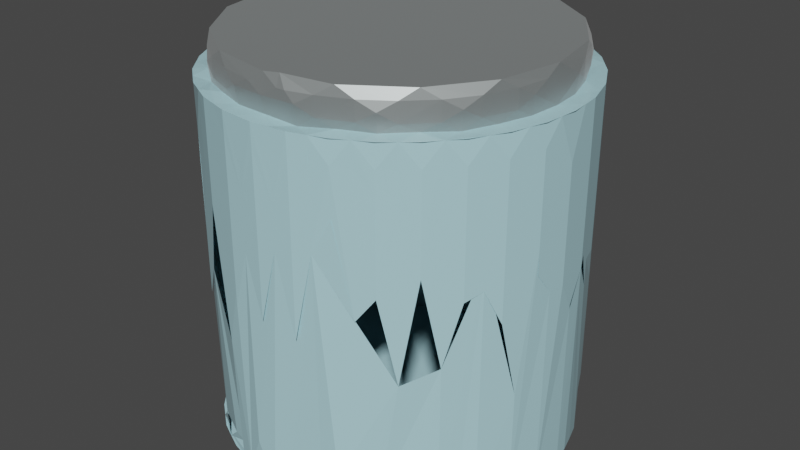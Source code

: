 # Source: brokenjar.blend  (saved by Blender 2.93.21; exported with 4.5.12 LTS)
import bpy
from mathutils import Matrix  # noqa: F401  (used for matrix-valued properties, if any)

bpy.ops.wm.read_factory_settings(use_empty=True)
scene = bpy.context.scene
scene.name = 'Scene'

# ---- collections
col_collection = bpy.data.collections.new('Collection'); scene.collection.children.link(col_collection)

# ---- materials (node trees are filled in below, after node groups)
mat_glass = bpy.data.materials.new('Glass')
mat_glass.surface_render_method = 'BLENDED'
mat_glass.blend_method = 'BLEND'
mat_glass.alpha_threshold = 0.4702
mat_metal_cap = bpy.data.materials.new('Metal Cap')
mat_metal_cap.use_transparent_shadow = False

# ---- material node trees
mat_glass.use_nodes = True; mat_glass.node_tree.nodes.clear()
_N = mat_glass.node_tree.nodes; _L = mat_glass.node_tree.links
n0 = _N.new('ShaderNodeBsdfPrincipled'); n0.name = 'Principled BSDF'; n0.location = (10, 300)
n0.distribution = 'GGX'
n0.subsurface_method = 'BURLEY'
n0.inputs[0].default_value = (0.4448, 0.7323, 0.8, 1.0)
n0.inputs[2].default_value = 0.1691
n0.inputs[3].default_value = 1.45
n0.inputs[19].default_value = 0.239
n0.inputs[27].default_value = (0.0, 0.0, 0.0, 1.0)
n0.inputs[28].default_value = 1.0
n1 = _N.new('ShaderNodeOutputMaterial'); n1.name = 'Material Output'; n1.location = (300, 300)
_L.new(n0.outputs[0], n1.inputs[0])
n1.is_active_output = True
mat_metal_cap.use_nodes = True; mat_metal_cap.node_tree.nodes.clear()
_N = mat_metal_cap.node_tree.nodes; _L = mat_metal_cap.node_tree.links
n0 = _N.new('ShaderNodeBsdfPrincipled'); n0.name = 'Principled BSDF'; n0.location = (10, 300)
n0.distribution = 'GGX'
n0.subsurface_method = 'BURLEY'
n0.inputs[0].default_value = (0.3837, 0.42, 0.42, 1.0)
n0.inputs[1].default_value = 0.6397
n0.inputs[3].default_value = 1.45
n0.inputs[24].default_value = 0.1397
n0.inputs[27].default_value = (0.0, 0.0, 0.0, 1.0)
n0.inputs[28].default_value = 1.0
n1 = _N.new('ShaderNodeOutputMaterial'); n1.name = 'Material Output'; n1.location = (300, 300)
_L.new(n0.outputs[0], n1.inputs[0])
n1.is_active_output = True

# ---- world
world_world = bpy.data.worlds.new('World'); scene.world = world_world
world_world.use_nodes = True; world_world.node_tree.nodes.clear()
_N = world_world.node_tree.nodes; _L = world_world.node_tree.links
n0 = _N.new('ShaderNodeOutputWorld'); n0.name = 'World Output'; n0.location = (300, 300)
n1 = _N.new('ShaderNodeBackground'); n1.name = 'Background'; n1.location = (10, 300)
n1.inputs[0].default_value = (0.05088, 0.05088, 0.05088, 1.0)
_L.new(n1.outputs[0], n0.inputs[0])
n0.is_active_output = True
world_world.color = (0.05088, 0.05088, 0.05088)
world_world.use_sun_shadow = False
world_world.sun_shadow_jitter_overblur = 0.0

# ---- meshes
me_cylinder_001 = bpy.data.meshes.new('Cylinder.001')
me_cylinder_001.from_pydata([(0.5479, 0.8207, -0.972), (0.3744, 0.9084, -0.9703), (0.9839, -0.1015, -0.9843), (-0.8691, -0.4654, -0.9771), (0.8691, 0.4654, -0.9771), (0.0, 0.9889, -0.9807), (0.1944, 0.9629, -0.9709), (0.7635, 0.6259, -0.9748), (-0.4616, -0.8659, -0.9705), (-0.6244, -0.7598, -0.9724), (-0.1944, 0.9629, -0.9709), (-9.238e-08, -0.9889, -0.9807), (-0.2807, -0.9259, -0.8812), (-0.5414, -0.8113, -0.8788), (-0.3719, -0.8992, -0.882), (0.09811, 0.9902, -0.7504), (-0.1, 0.9704, -0.8779), (0.1944, -0.9629, -0.9709), (-0.1944, 0.9629, -0.9709), (0.9155, 0.3813, -0.9796), (0.3744, 0.9084, -0.9703), (0.1944, 0.9629, -0.9709), (0.0, 0.9889, -0.9807), (-0.9463, -0.2857, -0.9801), (-0.9839, -0.1015, -0.9843), (-0.6244, 0.7598, -0.9724), (-0.4618, 0.8658, -0.9705), (-0.5414, 0.8113, -0.8788), (-0.9643, -0.1929, -0.8738), (-0.9076, -0.3763, -0.8733), (0.2833, 0.9349, -0.9686), (-0.1012, 0.9767, -0.9765), (0.9464, -0.2854, -0.9801), (0.8691, -0.4654, -0.9771), (0.7631, -0.6264, -0.9748), (0.6244, -0.7598, -0.9724), (0.4618, -0.8658, -0.9705), (0.5414, -0.8113, -0.8788), (0.6912, -0.691, -0.8751), (0.8141, -0.5452, -0.8736), (0.9076, -0.3763, -0.8733), (0.9643, -0.1929, -0.8738), (0.9076, 0.3763, -0.8733), (0.8691, 0.4654, -0.9771), (0.4575, 0.8556, -0.8784), (0.1, -0.9704, -0.8779), (0.7071, 0.7071, 0.125), (0.5556, 0.8315, 0.125), (0.3827, 0.9239, 0.125), (-0.7693, 0.6313, 0.05199), (-0.7643, 0.6374, 0.02945), (-0.7693, 0.6313, 0.06971), (0.7071, 0.7071, 0.375), (0.5556, 0.8315, 0.375), (0.3827, 0.9239, 0.375), (0.3621, 0.9302, 0.04419), (0.7701, 0.6312, 1.001), (0.8777, 0.4691, -0.125), (0.8777, 0.4691, 0.125), (0.8777, 0.4691, 0.375), (0.8777, 0.4691, 0.625), (0.8777, 0.4691, 0.875), (0.8778, 0.4692, 1.0), (0.8691, 0.4654, -0.9771), (0.9523, 0.2889, 0.125), (0.9523, 0.2889, 0.375), (0.9523, 0.2889, 0.625), (0.9523, 0.2889, 0.875), (0.9523, 0.2889, 0.75), (0.9523, 0.2889, 0.25), (0.9523, 0.2889, 0.5), (0.9523, 0.2889, 1.0), (0.3132, 0.937, -0.07922), (0.2224, 0.9633, -0.1589), (0.09811, 0.9903, 0.04544), (0.04954, 0.9892, 0.2491), (0.03853, 0.9883, 0.03611), (0.7071, 0.7071, 0.625), (0.5556, 0.8315, 0.625), (0.3827, 0.9239, 0.625), (0.7068, 0.7067, 0.875), (0.5549, 0.8305, 0.8749), (0.3827, 0.9239, 0.875), (0.9904, 0.09755, 1.0), (0.7068, 0.7068, 0.75), (0.555, 0.8306, 0.75), (0.3827, 0.9239, 0.75), (0.7071, 0.7071, 0.25), (0.5556, 0.8315, 0.25), (0.3827, 0.9239, 0.25), (0.7071, 0.7071, 0.5), (0.5556, 0.8315, 0.5), (0.3827, 0.9239, 0.5), (0.9904, -0.09755, 1.0), (0.7071, 0.7071, 0.0), (0.5556, 0.8315, 0.0), (0.7079, 0.7079, 1.001), (0.5564, 0.8329, 0.9999), (0.3829, 0.9243, 1.0), (0.9524, -0.2886, 1.0), (0.8778, -0.4692, 1.0), (0.7697, -0.6317, 1.001), (0.6325, -0.7707, 1.0), (0.4698, -0.8789, 1.001), (0.289, -0.9528, 1.0), (-1.0, 1.192e-08, 0.289), (-1.0, 1.192e-08, 0.2723), (0.9904, -0.09755, 1.0), (0.9904, -0.09755, 0.5), (0.9904, -0.09755, 0.25), (0.9904, -0.09755, 0.75), (0.9904, -0.09755, 0.875), (0.9904, -0.09755, 0.625), (-0.9904, 0.09755, 0.375), (-0.9904, 0.09755, 0.625), (-0.9904, 0.09755, 0.875), (-0.9904, 0.09755, 0.75), (0.9904, -0.09755, 0.375), (0.9904, -0.09755, 0.125), (-0.9904, 0.09755, 1.0), (-0.9904, 0.09755, 0.3996), (-0.9904, 0.09755, 0.625), (-0.9904, 0.09755, 0.875), (-0.9904, 0.09755, 0.75), (-0.9904, 0.09755, 0.5), (-0.9904, 0.09755, 1.0), (-0.9523, 0.2889, -0.01368), (-0.9523, 0.2889, 0.125), (-0.9523, 0.2889, 0.375), (-0.9523, 0.2889, 0.625), (-0.9523, 0.2889, 0.875), (-0.9523, 0.2889, 0.75), (-0.9523, 0.2889, 0.25), (-0.9523, 0.2889, 0.5), (-0.9523, 0.2889, 0.0), (-0.9523, 0.2889, 1.0), (0.09765, -0.9915, 1.001), (-0.9523, 0.2889, -0.01368), (0.9904, 0.09755, 1.0), (0.9904, 0.09755, 0.0), (-0.9523, 0.2889, 0.125), (0.9904, 0.09755, 0.5), (-0.9523, 0.2889, 0.375), (-0.9523, 0.2889, 0.625), (-0.9523, 0.2889, 0.875), (-0.9523, 0.2889, 0.75), (-0.9523, 0.2889, 0.25), (-0.9523, 0.2889, 0.5), (-0.9523, 0.2889, 0.0), (-0.9523, 0.2889, 1.0), (0.9904, 0.09755, 0.25), (0.9904, 0.09755, 0.75), (-0.9239, 0.3827, 0.125), (-0.9239, 0.3827, 0.375), (-0.9239, 0.3827, 0.625), (-0.9239, 0.3827, 0.875), (0.9904, 0.09755, 0.875), (-0.9239, 0.3827, 0.75), (-0.9239, 0.3827, 0.5), (-0.9239, 0.3827, 1.0), (-0.9239, 0.3827, 0.1595), (0.9904, 0.09755, 0.625), (0.9904, 0.09755, 0.375), (-0.8777, 0.4691, -0.125), (-0.8777, 0.4691, 0.125), (-0.8777, 0.4691, 0.375), (-0.8777, 0.4691, 0.625), (-0.8777, 0.4691, 0.875), (-0.8777, 0.4691, 0.75), (-0.8777, 0.4691, 0.25), (0.9904, 0.09755, 0.125), (-0.8777, 0.4691, 0.5), (-0.8778, 0.4692, 1.0), (-0.9239, 0.3827, 0.375), (-0.9239, 0.3827, 0.625), (-0.9239, 0.3827, 0.875), (-0.9239, 0.3827, 0.75), (-0.9239, 0.3827, 0.25), (-0.9239, 0.3827, 0.5), (-0.9239, 0.3827, 1.0), (-0.8777, -0.4691, 0.5414), (-0.9808, -0.1951, 0.1597), (-0.9904, -0.09755, 0.6683), (-1.0, 1.192e-08, 0.2723), (-0.8777, 0.4691, 0.07248), (-0.7693, 0.6313, 0.06971), (-0.7643, 0.6374, 0.02945), (-0.6313, 0.7693, 0.4296), (-0.5556, 0.8315, 0.156), (0.9076, 0.3763, -0.8733), (-0.8777, -0.4691, 0.875), (0.9523, 0.2889, 1.0), (0.9523, 0.2889, 0.0), (0.9523, 0.2889, 0.5), (0.9523, 0.2889, 0.25), (-0.8777, -0.4691, 0.75), (-0.8778, -0.4692, 1.0), (0.9523, 0.2889, 0.75), (0.9523, 0.2889, 0.875), (0.9523, 0.2889, 0.625), (0.9523, 0.2889, 0.375), (0.9523, 0.2889, 0.125), (0.9239, 0.3827, -0.625), (-0.9523, -0.2889, 0.375), (-0.9523, -0.2889, 0.625), (-0.9523, -0.2889, 0.875), (-0.9523, -0.2889, 0.75), (-0.9523, -0.2889, 0.25), (0.8778, 0.4692, 1.0), (0.8777, 0.4691, 0.0), (-0.9523, -0.2889, 0.5), (-2.777e-05, 1.001, 1.001), (0.8777, 0.4691, 0.5), (0.8777, 0.4691, -0.25), (0.8777, 0.4691, 0.25), (0.8777, 0.4691, 0.75), (-0.09765, -0.9915, 1.001), (0.8777, 0.4691, 0.875), (0.8777, 0.4691, 0.625), (0.8777, 0.4691, 0.375), (-0.3827, -0.9239, 0.4546), (-0.4689, -0.8778, 0.06267), (-0.7693, -0.6313, 0.3431), (0.8777, 0.4691, 0.125), (0.7701, 0.6312, 1.001), (0.7697, 0.6309, 0.0), (-0.4689, -0.8778, 0.125), (-0.4689, -0.8778, 0.375), (-0.4689, -0.8778, 0.625), (-0.4689, -0.8778, 0.875), (0.7697, 0.6309, 0.5), (0.7697, 0.6309, 0.25), (0.7697, 0.6309, 0.75), (-0.4689, -0.8778, 0.75), (-0.4689, -0.8778, 0.25), (-0.4689, -0.8778, 0.5), (0.9239, 0.3827, -0.375), (-0.4695, -0.879, 1.001), (0.7697, 0.6309, 0.875), (0.7697, 0.6309, 0.625), (0.7697, 0.6309, 0.375), (0.7697, 0.6309, 0.125), (-0.6313, -0.7693, 0.375), (-0.6313, -0.7693, 0.625), (-0.6313, -0.7692, 0.875), (-0.6313, -0.7693, 0.75), (-0.6313, -0.7693, 0.25), (-0.6313, -0.7693, 0.5), (-0.6325, -0.7707, 1.0), (0.9239, 0.3827, -0.125), (-0.289, -0.9528, 1.0), (-0.7693, -0.6313, 0.375), (-0.7693, -0.6313, 0.625), (-0.7693, -0.6313, 0.875), (-0.7693, -0.6313, 0.75), (-0.7693, -0.6313, 0.5), (-0.7697, -0.6317, 1.001), (-0.3829, 0.9243, 1.0), (-0.1953, 0.9817, 1.001), (0.0, 1.0, 0.0), (0.0, 1.0, 0.5), (-0.3827, 0.9239, 0.5), (0.9239, 0.3827, 0.125), (0.1951, 0.9808, 0.125), (-0.1952, -0.9818, 1.001), (2.768e-05, -1.001, 1.001), (-0.1951, 0.9808, 0.5), (-0.3827, 0.9239, 0.25), (-0.1951, 0.9808, 0.25), (0.9239, 0.3827, 0.375), (0.0, 1.0, 0.25), (0.0, 1.0, 0.75), (-0.3827, 0.9239, 0.75), (-0.1951, 0.9808, 0.75), (0.0, 1.0, 0.875), (-0.3827, 0.9239, 0.875), (-0.1951, 0.9808, 0.875), (-0.3827, 0.9239, 0.625), (-0.1951, 0.9808, 0.625), (0.0, 1.0, 0.625), (0.1953, -0.9817, 1.001), (0.9239, 0.3827, 0.375), (0.9239, 0.3827, 0.125), (0.9239, 0.3827, 0.625), (0.0, 1.0, 0.375), (-0.8315, -0.5556, -0.125), (-0.5556, -0.8315, -0.125), (0.9239, 0.3827, 0.75), (0.9239, 0.3827, 0.5), (0.9239, 0.3827, 0.25), (0.9239, 0.3827, 0.375), (-0.8315, -0.5556, 0.125), (-0.5556, -0.8315, 0.125), (-0.8315, -0.5556, 0.375), (-0.5556, -0.8315, 0.375), (-0.8315, -0.5556, 0.625), (-0.5556, -0.8315, 0.625), (-0.3827, -0.9239, 0.625), (-0.3827, 0.9239, 0.375), (-0.1951, 0.9808, 0.375), (-0.8315, -0.5556, 0.875), (-0.3827, -0.9239, 0.875), (-0.8315, -0.5556, 0.75), (-0.555, -0.8306, 0.75), (-0.3827, -0.9239, 0.75), (-0.8315, -0.5556, 0.25), (-0.5556, -0.8315, 0.25), (0.9239, 0.3827, 0.625), (0.9239, 0.3827, 0.625), (0.9239, 0.3827, 0.875), (0.9239, 0.3827, 0.75), (0.9523, 0.2889, 0.125), (0.9523, 0.2889, 0.375), (0.9239, 0.3827, 0.25), (0.9523, 0.2889, 0.625), (0.9523, 0.2889, 0.875), (0.9523, 0.2889, 0.75), (0.9239, 0.3827, 0.875), (0.9239, 0.3827, 0.5), (0.9523, 0.2889, 0.25), (0.9523, 0.2889, 0.5), (0.8777, 0.4691, 0.875), (0.8778, 0.4692, 1.0), (0.9239, 0.3827, 1.0), (0.9239, 0.3827, 0.875), (0.9239, 0.3827, 0.75), (0.9239, 0.3827, 0.625), (0.9239, 0.3827, 0.5), (0.9239, 0.3827, 0.375), (0.9239, 0.3827, -0.75), (0.9239, 0.3827, 0.25), (0.9239, 0.3827, 0.125), (0.9239, 0.3827, 0.75), (0.8777, 0.4691, -0.125), (0.8777, 0.4691, 0.0), (0.8777, 0.4691, 0.125), (0.8777, 0.4691, 0.25), (0.8777, 0.4691, 0.375), (0.8777, 0.4691, 0.5), (0.8777, 0.4691, 0.625), (0.8777, 0.4691, 0.75), (0.9239, 0.3827, 0.25), (0.9904, 0.09755, 0.125), (0.9904, 0.09755, 0.375), (0.9904, 0.09755, 0.625), (0.9904, 0.09755, 0.875), (0.9904, 0.09755, 0.75), (0.9904, 0.09755, 0.25), (0.9904, 0.09755, 0.5), (0.9904, 0.09755, 0.0), (0.9904, 0.09755, 1.0), (-0.8315, -0.5556, 0.5), (-0.5556, -0.8315, 0.5), (-0.3827, -0.9239, 0.5), (-0.8315, -0.5556, 0.0), (0.0, 1.0, 0.125), (-0.09755, 0.9904, 0.5), (-0.09755, 0.9904, 0.25), (0.9239, 0.3827, -0.25), (0.9808, 0.1951, 0.125), (0.9808, 0.1951, 0.375), (0.9808, 0.1951, 0.625), (-0.09755, 0.9904, 0.75), (-0.09755, 0.9904, 0.625), (-0.09755, 0.9904, 0.375), (-0.09755, 0.9904, 0.125), (0.9808, 0.1951, 0.875), (0.9808, 0.1951, 0.75), (0.9808, 0.1951, 0.5), (0.9239, 0.3827, 0.5), (0.9808, 0.1951, 1.0), (0.1951, -0.9808, -0.03714), (0.2889, -0.9523, 0.4358), (0.6313, -0.7693, -0.209), (0.7071, -0.7071, 0.3522), (0.8315, -0.5556, 0.2125), (0.9239, 0.3827, -0.5), (0.9239, -0.3827, 0.05525), (0.9904, 0.09755, -0.05792), (0.9904, 0.09755, -0.03885), (0.9523, 0.2889, -0.02531), (0.9738, 0.2183, 0.1823), (0.8862, 0.4532, -0.06818), (0.8315, 0.5556, 0.08292), (0.7697, 0.6309, -0.07677), (0.9239, 0.3827, 0.0), (-0.1953, 0.9817, 1.001), (-0.3829, 0.9243, 1.0), (-0.5565, 0.8328, 0.9999), (-0.7079, 0.7079, 1.001), (-0.8317, 0.5557, 1.0), (-0.9239, 0.3827, 1.0), (-0.9808, 0.1951, 1.0), (-1.0, -2.488e-07, 1.0), (-0.9808, -0.1951, 1.0), (-0.9239, -0.3827, 1.0), (-0.8317, -0.5557, 1.0), (-0.7079, -0.7079, 1.001), (-0.5564, -0.8329, 0.9999), (-0.3829, -0.9243, 1.0), (-0.1952, -0.9818, 1.001), (2.768e-05, -1.001, 1.001), (0.1953, -0.9817, 1.001), (0.3829, -0.9243, 1.0), (0.5565, -0.8328, 0.9999), (0.7079, -0.7079, 1.001), (0.8317, -0.5557, 1.0), (0.9239, -0.3827, 1.0), (0.9808, -0.1951, 1.0), (1.0, 2.17e-07, 1.0), (0.9808, 0.1951, 1.0), (0.9239, 0.3827, 1.0), (0.9155, 0.3813, -0.9796), (0.8317, 0.5557, 1.0), (0.7079, 0.7079, 1.001), (0.5564, 0.8329, 0.9999), (-0.2889, 0.9523, 0.5), (0.3829, 0.9243, 1.0), (0.1952, 0.9818, 1.001), (-2.777e-05, 1.001, 1.001), (-0.2889, 0.9523, 0.25), (-0.2889, 0.9523, 0.75), (-0.2889, 0.9523, 0.875), (-0.2889, 0.9523, 0.625), (-0.2889, 0.9523, 0.375), (-0.3829, -0.9243, 1.0), (-0.8317, -0.5557, 1.0), (-0.4698, 0.8789, 1.001), (-0.4691, 0.8777, 0.0), (-0.4691, 0.8777, 0.5), (-0.4691, 0.8777, 0.25), (-0.4691, 0.8777, 0.75), (-0.4691, 0.8777, 0.875), (-0.4691, 0.8777, 0.625), (-0.4691, 0.8777, 0.375), (-0.4691, 0.8777, 0.125), (-0.8317, -0.5557, 1.0), (-0.1951, 0.9808, 0.1875), (-0.9523, -0.2889, 1.0), (-0.9904, -0.09755, 0.875), (-0.9904, -0.09755, 0.75), (-0.9904, -0.09755, 1.0), (-0.9808, 0.1951, 1.0), (-0.9808, 0.1951, 0.0), (-0.9808, 0.1951, 0.5), (-0.9808, 0.1951, 0.25), (-0.9808, 0.1951, 0.75), (-0.9808, 0.1951, 0.875), (-0.9808, 0.1951, 0.625), (-0.9808, 0.1951, 0.375), (-0.9808, 0.1951, 0.125), (-0.9808, 0.1951, -0.125), (-0.8777, 0.4691, 0.125), (-0.8777, 0.4691, 0.375), (-0.8777, 0.4691, 0.625), (-0.8777, 0.4691, 0.875), (-0.8777, 0.4691, 0.75), (-0.8777, 0.4691, 0.25), (-0.8777, 0.4691, 0.5), (-0.8778, 0.4692, 1.0), (-0.7693, 0.6313, -0.125), (-0.7693, 0.6313, 0.125), (-0.7693, 0.6313, 0.375), (-0.7693, 0.6313, 0.625), (-0.7693, 0.6313, 0.875), (-0.7693, 0.6313, 0.75), (-0.7693, 0.6313, 0.25), (-0.7693, 0.6313, 0.5), (-0.7697, 0.6317, 1.001), (-0.6313, 0.7693, 0.625), (-0.6313, 0.7693, 0.875), (-0.6313, 0.7693, 0.75), (-0.6313, 0.7693, 0.5), (-0.6325, 0.7707, 1.0), (-0.4691, 0.8777, 0.125), (-0.4691, 0.8777, 0.375), (-0.4691, 0.8777, 0.625), (-0.4691, 0.8777, 0.875), (-0.4691, 0.8777, 0.75), (-0.4691, 0.8777, 0.25), (-0.4691, 0.8777, 0.5), (-0.4691, 0.8777, 0.0), (-0.4698, 0.8789, 1.001), (-0.9808, 0.1951, 1.0), (-0.9808, 0.1951, 0.0), (-1.0, -2.488e-07, 1.0), (-0.9808, 0.1951, 0.5), (-0.8315, -0.5556, -0.125), (-0.7071, 0.7071, 0.125), (-1.0, 1.192e-08, 0.5), (-0.9808, -0.1951, 0.125), (-0.9239, -0.3827, 0.125), (-0.8315, -0.5556, 0.125), (-0.5556, 0.8315, 0.375), (-0.7071, 0.7071, 0.375), (-0.8315, 0.5556, 0.375), (-0.9808, 0.1951, 0.25), (-0.9808, -0.1951, 0.375), (-0.9239, -0.3827, 0.375), (-0.8315, -0.5556, 0.375), (-0.5556, 0.8315, 0.625), (-0.7071, 0.7071, 0.625), (-0.9808, 0.1951, 0.75), (-1.0, 1.192e-08, 0.625), (-0.9808, -0.1951, 0.625), (-0.9239, -0.3827, 0.625), (-0.8315, -0.5556, 0.625), (-0.7068, 0.7068, 0.875), (-1.0, 1.192e-08, 0.75), (-1.0, 1.192e-08, 0.875), (-0.9808, -0.1951, 0.875), (-0.9239, -0.3827, 0.875), (-0.8315, -0.5556, 0.875), (-0.9808, 0.1951, 0.875), (-0.555, 0.8306, 0.75), (-0.7068, 0.7068, 0.75), (-0.8315, 0.5556, 0.75), (-0.9808, 0.1951, 0.625), (-1.0, 1.192e-08, 0.875), (-1.0, 1.192e-08, 0.75), (-0.9808, -0.1951, 0.75), (-0.9239, -0.3827, 0.75), (-0.8315, -0.5556, 0.75), (-0.5556, 0.8315, 0.25), (-0.7071, 0.7071, 0.25), (-0.9808, 0.1951, 0.375), (-1.0, 1.192e-08, 0.625), (-0.9808, -0.1951, 0.25), (-0.9239, -0.3827, 0.25), (-0.8315, -0.5556, 0.25), (-0.9808, 0.1951, 0.125), (-1.0, 1.192e-08, 0.375), (-0.5556, 0.8315, 0.5), (-0.7071, 0.7071, 0.5), (-0.9808, 0.1951, -0.125), (-1.0, 1.192e-08, 0.5), (-0.9808, -0.1951, 0.5), (-0.9239, -0.3827, 0.5), (-0.8315, -0.5556, 0.5), (-0.7071, 0.7071, 0.0), (-0.8315, -0.5556, 0.0), (-1.0, -2.488e-07, 1.0), (-0.1773, 0.9788, 0.1656), (-0.06985, 0.9936, 0.1426), (-0.05213, 0.9954, 0.1282), (-0.02711, 0.9976, -0.01424), (-0.3827, 0.9239, 0.2193), (-0.1951, 0.9808, 0.1438), (0.6325, 0.7707, 1.0), (0.3827, 0.9239, -0.125), (0.4698, 0.8789, 1.001), (0.289, 0.9528, 1.0), (0.2889, 0.9523, 0.0), (0.09821, 0.9914, 1.001), (-0.09765, 0.9915, 1.001), (-0.289, 0.9528, 1.0), (-0.4698, 0.8789, 1.001), (0.9524, -0.2886, -0.375), (0.9524, -0.2886, -0.125), (0.9524, -0.2886, 0.125), (0.9524, -0.2886, 0.375), (0.9524, -0.2886, 0.625), (0.9524, -0.2886, 0.875), (-0.6325, 0.7707, 1.0), (0.9524, -0.2886, 0.75), (0.9524, -0.2886, 0.25), (0.9524, -0.2886, -0.25), (0.9524, -0.2886, 0.5), (0.9524, -0.2886, 0.0), (0.9524, -0.2886, 1.0), (0.8777, -0.4691, 0.375), (0.8777, -0.4691, 0.625), (-0.7697, 0.6317, 1.001), (0.8777, -0.4691, 0.875), (0.8777, -0.4691, 0.75), (0.8777, -0.4691, 0.25), (0.8777, -0.4691, 0.5), (0.8778, -0.4692, 1.0), (0.7693, -0.6313, -0.125), (0.7693, -0.6313, 0.125), (-0.8778, 0.4692, 1.0), (0.7693, -0.6313, 0.375), (0.7693, -0.6313, 0.625), (0.7693, -0.6313, 0.875), (0.7693, -0.6313, 0.75), (0.7693, -0.6313, 0.25), (0.7693, -0.6313, 0.5), (0.7693, -0.6313, 0.0), (0.7697, -0.6317, 1.001), (-0.9523, 0.2889, 1.0), (0.6313, -0.7693, -0.125), (0.6313, -0.7693, 0.125), (0.6313, -0.7693, 0.375), (0.6313, -0.7693, 0.625), (0.6313, -0.7693, 0.875), (0.6313, -0.7693, 0.75), (0.6313, -0.7693, 0.25), (0.6313, -0.7693, 0.5), (0.6313, -0.7693, 0.0), (0.6325, -0.7707, 1.0), (-0.9904, 0.09755, 1.0), (-0.7079, -0.7079, 1.001), (-0.3829, -0.9243, 1.0), (-0.1952, -0.9818, 1.001), (-0.9904, -0.09755, 1.0), (0.4691, -0.8777, 0.125), (0.4691, -0.8777, 0.375), (0.4691, -0.8777, 0.625), (0.4691, -0.8777, 0.875), (0.4691, -0.8777, 0.75), (0.4691, -0.8777, 0.25), (0.4691, -0.8777, 0.5), (0.4698, -0.8789, 1.001), (-0.9523, -0.2889, 1.0), (0.2889, -0.9523, 0.625), (0.2889, -0.9523, 0.875), (0.2889, -0.9523, 0.75), (0.2889, -0.9523, 0.5), (-0.8778, -0.4692, 1.0), (0.289, -0.9528, 1.0), (-0.7697, -0.6317, 1.001), (-0.6325, -0.7707, 1.0), (-0.4695, -0.879, 1.001), (0.1951, -0.9808, 0.125), (0.9239, -0.3827, 0.125), (1.0, -4.371e-08, 0.125), (0.9808, 0.1951, 0.125), (-0.0004505, 0.9092, 1.007), (-0.0002878, 0.9088, 1.203), (0.1774, 0.8953, 1.003), (0.3476, 0.8402, 1.007), (0.3474, 0.8395, 1.203), (0.5088, 0.763, 0.9957), (0.6445, 0.6453, 1.009), (0.6395, 0.6397, 1.202), (0.7557, 0.5055, 1.002), (0.8356, 0.3463, 1.003), (0.8377, 0.3472, 1.202), (0.8851, 0.1762, 0.9981), (0.9031, 0.0001535, 1.002), (0.9037, 0.0001228, 1.201), (0.8857, -0.176, 1.001), (0.8357, -0.3459, 1.003), (0.8379, -0.3468, 1.202), (0.7562, -0.5047, 0.9977), (0.6453, -0.6445, 1.009), (0.6397, -0.6395, 1.202), (0.5102, -0.7621, 1.004), (0.3484, -0.8399, 1.007), (0.3479, -0.8393, 1.203), (0.1778, -0.8917, 0.9907), (0.0004504, -0.9092, 1.007), (0.0002877, -0.9088, 1.203), (-0.1774, -0.8953, 1.003), (-0.3476, -0.8402, 1.007), (-0.3474, -0.8395, 1.203), (-0.5088, -0.763, 0.9957), (-0.6445, -0.6453, 1.009), (-0.6395, -0.6397, 1.202), (-0.7557, -0.5055, 1.002), (-0.8356, -0.3463, 1.003), (-0.8377, -0.3472, 1.202), (-0.8851, -0.1762, 0.9981), (-0.9031, -0.0001535, 1.002), (-0.9037, -0.0001229, 1.201), (-0.8857, 0.176, 1.001), (-0.8357, 0.3459, 1.003), (-0.8379, 0.3468, 1.202), (-0.7562, 0.5047, 0.9977), (-0.6453, 0.6445, 1.009), (-0.6397, 0.6395, 1.202), (-0.5102, 0.7621, 1.004), (-0.3484, 0.8399, 1.007), (-0.3479, 0.8393, 1.203), (-0.1778, 0.8917, 0.9907), (0.0, 0.9298, 1.1), (0.1823, 0.9167, 1.1), (0.5167, 0.7734, 1.1), (0.7702, 0.5146, 1.1), (0.898, 0.1786, 1.1), (0.898, -0.1786, 1.1), (0.7702, -0.5146, 1.1), (0.5167, -0.7734, 1.1), (0.1823, -0.9167, 1.1), (0.0, -0.9298, 1.1), (-0.1823, -0.9167, 1.1), (-0.5167, -0.7734, 1.1), (-0.7702, -0.5146, 1.1), (-0.898, -0.1786, 1.1), (-0.898, 0.1786, 1.1), (-0.7702, 0.5146, 1.1), (-0.5167, 0.7734, 1.1), (-0.1823, 0.9167, 1.1), (0.08815, -0.895, 1.211), (0.09103, -0.9242, 1.1), (0.09069, -0.9208, 1.15), (-0.09069, -0.9208, 1.15), (-0.2678, -0.8829, 1.15), (-0.2679, -0.8831, 1.05), (-0.4342, -0.8123, 1.15), (-0.4355, -0.8148, 1.05), (-0.5829, -0.7103, 1.15), (-0.5861, -0.7142, 1.05), (-0.7106, -0.5832, 1.15), (-0.7122, -0.5845, 1.05), (-0.8088, -0.4323, 1.15), (-0.8089, -0.4324, 1.05), (-0.8738, -0.2651, 1.15), (-0.873, -0.2648, 1.05), (-0.903, -0.08894, 1.15), (-0.9026, -0.0889, 1.05), (-0.903, 0.08894, 1.15), (-0.9026, 0.0889, 1.05), (-0.8738, 0.2651, 1.15), (-0.873, 0.2648, 1.05), (-0.8088, 0.4323, 1.15), (-0.8089, 0.4324, 1.05), (-0.7106, 0.5832, 1.15), (-0.7122, 0.5845, 1.05), (-0.5829, 0.7103, 1.15), (-0.5861, 0.7142, 1.05), (-0.4342, 0.8123, 1.15), (-0.4355, 0.8148, 1.05), (-0.2678, 0.8829, 1.15), (-0.2679, 0.8831, 1.05), (0.2678, 0.8829, 1.15), (0.2679, 0.8831, 1.05), (0.4342, 0.8123, 1.15), (0.4355, 0.8148, 1.05), (0.5829, 0.7103, 1.15), (0.5861, 0.7142, 1.05), (0.7106, 0.5832, 1.15), (0.7122, 0.5845, 1.05), (0.8088, 0.4323, 1.15), (0.8089, 0.4324, 1.05), (0.8738, 0.2651, 1.15), (0.873, 0.2648, 1.05), (0.903, 0.08894, 1.15), (0.9026, 0.0889, 1.05), (0.903, -0.08894, 1.15), (0.9026, -0.0889, 1.05), (0.8738, -0.2651, 1.15), (0.873, -0.2648, 1.05), (0.8088, -0.4323, 1.15), (0.8089, -0.4324, 1.05), (0.7106, -0.5832, 1.15), (0.7122, -0.5845, 1.05), (0.5829, -0.7103, 1.15), (0.5861, -0.7142, 1.05), (0.4342, -0.8123, 1.15), (0.4355, -0.8148, 1.05), (0.2678, -0.8829, 1.15), (0.2679, -0.8831, 1.05), (0.1348, -0.9187, 1.15), (0.9239, 0.3827, -0.75), (0.9239, 0.3827, -0.5), (0.9239, 0.3827, -0.25), (0.9239, 0.3827, 0.0), (0.9239, 0.3827, 0.25), (0.9239, 0.3827, 0.5), (0.9239, 0.3827, 0.75), (0.9155, 0.3813, -0.9796), (0.9076, 0.3763, -0.8733), (0.9239, 0.3827, 0.625), (0.9239, 0.3827, 0.125), (0.9239, 0.3827, -0.375), (0.9523, 0.2889, 0.875), (0.9239, 0.3827, 0.375), (0.9239, 0.3827, -0.625), (0.9239, 0.3827, -0.125), (0.09811, 0.9903, 0.125), (0.9239, 0.3827, 0.875), (0.9523, 0.2889, 1.0), (0.9239, 0.3827, 1.0), (0.9463, 0.2857, -0.9801), (0.8778, 0.4692, 1.0), (0.9239, 0.3827, 0.875), (0.9239, 0.3827, 0.625), (0.9239, 0.3827, 0.375), (0.9239, 0.3827, 0.125), (0.9239, 0.3827, -0.125), (0.9239, 0.3827, -0.375), (0.9239, 0.3827, -0.625), (0.9076, 0.3763, -0.8733), (0.8691, 0.4654, -0.9771), (0.8777, 0.4691, -0.25), (0.8777, 0.4691, 0.0), (0.8777, 0.4691, 0.25), (0.8777, 0.4691, 0.5), (0.8777, 0.4691, 0.75), (0.9239, 0.3827, 0.875), (0.09821, 0.9914, 1.001), (0.2889, 0.9523, -0.125), (0.289, 0.9528, 1.0), (0.8315, 0.5556, 0.125), (0.7071, 0.7071, 0.125), (0.1951, -0.9808, 0.375), (0.5556, -0.8315, 0.375), (0.8315, -0.5556, 0.375), (0.9239, -0.3827, 0.375), (0.9808, -0.1951, 0.375), (1.0, -4.371e-08, 0.375), (0.9808, 0.1951, 0.375), (0.8315, 0.5556, 0.375), (0.7071, 0.7071, 0.375), (-0.707, -0.707, 0.6624), (-0.7071, -0.7071, 0.6323), (-0.7098, -0.7037, 0.6484), (0.1951, -0.9808, 0.625), (0.3827, -0.9239, 0.625), (0.5556, -0.8315, 0.625), (0.7071, -0.7071, 0.625), (0.8315, -0.5556, 0.625), (0.9239, -0.3827, 0.625), (0.9808, -0.1951, 0.625), (0.6313, 0.7693, 0.0), (0.6313, 0.7693, 0.5), (0.6313, 0.7693, -0.25), (0.6313, 0.7693, 0.25), (0.1951, 0.9808, -0.125), (0.6313, 0.7693, 0.75), (0.6313, 0.7693, 0.625), (0.6313, 0.7693, 0.375), (0.8777, 0.4691, -0.1014), (0.6313, 0.7693, 0.125), (0.6313, 0.7693, -0.125), (0.0, 1.0, 0.125), (0.2663, 0.9441, -0.041), (0.2328, 0.9577, 0.1638), (0.2397, 0.9522, -0.05179), (0.2474, 0.9507, 0.01057), (1.0, -4.371e-08, 0.625), (0.9808, 0.1951, 0.625), (0.8315, 0.5556, 0.625), (0.7071, 0.7071, 0.625), (0.1951, -0.9808, 0.875), (0.3827, -0.9239, 0.875), (0.5549, -0.8305, 0.8749), (0.7068, -0.7068, 0.875), (0.8315, -0.5556, 0.875), (0.9239, -0.3827, 0.875), (0.9808, -0.1951, 0.875), (0.9808, 0.1951, 0.875), (0.7068, 0.7067, 0.875), (0.1951, -0.9808, 0.75), (0.555, -0.8306, 0.75), (0.7068, -0.7068, 0.75), (0.8315, -0.5556, 0.75), (0.9239, -0.3827, 0.75), (0.9808, -0.1951, 0.75), (1.0, -4.371e-08, 0.75), (0.9808, 0.1951, 0.75), (0.8315, 0.5556, 0.75), (0.7068, 0.7068, 0.75), (0.1951, -0.9808, 0.25), (0.5556, -0.8315, 0.25), (0.8315, -0.5556, 0.25), (0.9239, -0.3827, 0.25), (0.9808, -0.1951, 0.25), (0.9808, 0.1951, 0.25), (0.8315, 0.5556, 0.25), (0.7071, 0.7071, 0.25), (0.1951, -0.9808, 0.5), (0.5556, -0.8315, 0.5), (0.7071, -0.7071, 0.5), (0.8315, -0.5556, 0.5), (0.9239, -0.3827, 0.5), (0.9808, -0.1951, 0.5), (1.0, -4.371e-08, 0.5), (0.9808, 0.1951, 0.5), (0.8315, 0.5556, 0.5), (0.7071, 0.7071, 0.5), (0.1951, -0.9808, 0.0), (0.7071, 0.7071, 0.0), (0.1953, -0.9817, 1.001), (0.9808, 0.1951, 1.0), (0.7079, 0.7079, 1.001), (0.4691, 0.8777, 0.0), (0.4691, 0.8777, 0.5), (0.4691, 0.8777, 0.25), (-0.1951, -0.9808, 0.5), (-0.3827, -0.9239, 0.5), (0.4691, 0.8777, 0.75), (0.4691, 0.8777, 0.625), (-0.1951, -0.9808, 0.25), (0.4691, 0.8777, 0.375), (-0.1951, -0.9808, 0.75), (-0.3827, -0.9239, 0.75), (-0.7068, -0.7068, 0.75), (0.3827, 0.9239, 0.125), (-0.1951, -0.9808, 0.875), (-0.3827, -0.9239, 0.875), (-0.7068, -0.7068, 0.875), (-0.1951, -0.9808, 0.625), (-0.3827, -0.9239, 0.625), (-0.1951, -0.9808, 0.375), (-0.1951, -0.9808, 0.125), (-0.289, -0.9528, 1.0), (-0.2889, -0.9523, 0.0), (-0.2889, -0.9523, 0.5), (-0.2889, -0.9523, -0.25), (-0.2889, -0.9523, 0.25), (-0.2889, -0.9523, 0.75), (-0.2889, -0.9523, 0.875), (-0.2889, -0.9523, 0.625), (-0.2889, -0.9523, 0.375), (-0.2889, -0.9523, 0.125), (-0.2889, -0.9523, -0.125), (0.3827, 0.9239, 0.375), (0.0, 1.0, 0.375), (0.0, 1.0, 0.625), (0.3827, 0.9239, 0.625), (0.3827, 0.9239, 0.875), (0.1951, 0.9808, 0.875), (0.0, 1.0, 0.875), (0.3827, 0.9239, 0.75), (0.0, 1.0, 0.75), (0.0, 1.0, 0.25), (0.3827, 0.9239, 0.25), (0.3827, 0.9239, 0.5), (0.0, 1.0, 0.5), (0.3827, 0.9239, 0.0), (0.0, 1.0, 0.0), (-0.7697, -0.6317, 1.001), (-0.7693, -0.6313, 0.5), (-0.7693, -0.6313, 0.75), (-0.7693, -0.6313, 0.875), (-0.7693, -0.6313, 0.625), (-0.7693, -0.6313, 0.375), (-0.6325, -0.7707, 1.0), (-0.6313, -0.7693, 0.5), (-0.6313, -0.7693, 0.25), (-0.6313, -0.7693, 0.75), (-0.6313, -0.7692, 0.875), (-0.6313, -0.7693, 0.625), (-0.6313, -0.7693, 0.375), (-0.7693, -0.6313, 0.3431), (-0.707, -0.707, 0.6624), (-0.7071, -0.7071, 0.6323), (-0.7098, -0.7037, 0.6484), (-0.3827, -0.9239, 0.4546), (-0.1951, -0.9808, 0.08205), (0.3829, 0.9243, 1.0), (-2.777e-05, 1.001, 1.001), (0.1951, -0.9808, 0.0), (-8.742e-08, -1.0, 0.0), (-0.1951, -0.9808, 0.0), (0.1951, -0.9808, 0.5), (-8.742e-08, -1.0, 0.5), (-0.1951, -0.9808, 0.5), (0.1951, -0.9808, 0.25), (-8.742e-08, -1.0, 0.25), (-0.1951, -0.9808, 0.25), (0.1951, -0.9808, 0.75), (-8.742e-08, -1.0, 0.75), (-0.1951, -0.9808, 0.75), (0.1951, -0.9808, 0.875), (-8.742e-08, -1.0, 0.875), (-0.1951, -0.9808, 0.875), (0.1951, -0.9808, 0.625), (-8.742e-08, -1.0, 0.625), (-0.1951, -0.9808, 0.625), (0.1951, -0.9808, 0.375), (-8.742e-08, -1.0, 0.375), (-0.1951, -0.9808, 0.375), (0.1951, -0.9808, 0.125), (-8.742e-08, -1.0, 0.125), (-0.1951, -0.9808, 0.125), (-0.09755, -0.9904, 0.5), (-0.09755, -0.9904, 0.75), (-0.09755, -0.9904, 0.625), (-0.09755, -0.9904, 0.375), (0.09755, -0.9904, 0.5), (0.09755, -0.9904, 0.75), (0.09755, -0.9904, 0.625), (-0.09755, -0.9904, 0.3262), (0.09755, -0.9904, 0.4022), (0.1951, -0.9808, -0.03714), (0.6461, 0.7571, -0.2702), (0.5819, 0.7933, -0.04312), (0.5334, 0.8437, 0.01933), (0.3132, 0.937, -0.07922), (0.7635, 0.6259, -0.9748), (0.2889, 0.9523, 0.625), (0.2889, 0.9523, 0.75), (0.2889, 0.9523, 0.125), (0.2889, 0.9523, 0.25), (0.2889, 0.9523, 0.375), (0.2889, 0.9523, 0.5), (0.2889, 0.9523, 0.0), (0.2889, 0.9523, 0.875), (0.289, 0.9528, 1.0), (0.09811, 0.9903, 0.625), (0.09811, 0.9903, 0.75), (0.09811, 0.9903, 0.25), (0.09811, 0.9903, 0.375), (0.09811, 0.9903, 0.5), (0.09811, 0.9903, 0.875), (0.3132, 0.937, -0.07922), (0.3827, 0.9239, 0.0), (0.3621, 0.9302, 0.04419), (0.2889, 0.9523, -0.125), (0.1951, 0.9808, -0.125), (0.2224, 0.9633, -0.1589), (0.09811, 0.9903, 0.125), (0.09811, 0.9903, 0.04544), (0.04954, 0.9892, 0.2491), (0.0, 1.0, 0.0), (0.03853, 0.9883, 0.03611), (0.3827, 0.9239, 0.75), (0.3827, 0.9239, 0.875), (0.3827, 0.9239, 0.25), (0.3827, 0.9239, 0.375), (0.4691, 0.8777, 0.75), (0.3829, 0.9243, 1.0), (-0.06985, 0.9936, 0.1426), (-0.05213, 0.9954, 0.1282), (-0.02711, 0.9976, -0.01424), (-0.09755, 0.9904, 0.125), (-0.09755, 0.9904, 0.5), (-0.09755, 0.9904, 0.625), (-0.09755, 0.9904, 0.25), (-0.09755, 0.9904, 0.375), (0.0, 1.0, 0.0), (0.0, 1.0, 0.75), (0.6244, 0.7598, -0.9724), (0.4618, 0.8658, -0.9705), (0.2833, 0.9349, -0.9686), (0.0, 1.0, 0.625), (0.0, 1.0, 0.25), (0.0, 1.0, 0.125), (0.0, 1.0, 0.5), (0.0, 1.0, 0.375), (0.3827, 0.9239, 0.125), (0.4691, 0.8777, 0.25), (-0.09755, 0.9904, 0.75), (-2.777e-05, 1.001, 1.001), (0.0, 1.0, 0.875), (0.1951, 0.9808, 0.875), (0.09821, 0.9914, 1.001), (0.3827, 0.9239, 0.5), (0.3827, 0.9239, 0.625), (0.3132, 0.937, -0.07922), (0.7071, 0.7071, 0.0), (0.3829, 0.9243, 1.0), (0.1951, 0.9808, 0.0), (0.0, 1.0, 0.125), (0.4691, 0.8777, 0.375), (0.4691, 0.8777, 0.625), (0.4691, 0.8777, 0.5), (0.3827, 0.9239, 0.25), (0.3827, 0.9239, 0.125), (0.1951, 0.9808, 0.25), (0.1951, 0.9808, 0.125), (0.3827, 0.9239, 0.5), (0.3827, 0.9239, 0.375), (0.1951, 0.9808, 0.5), (0.1951, 0.9808, 0.375), (0.0, 1.0, 0.25), (0.0, 1.0, 0.375), (0.0, 1.0, 0.5), (0.0, 1.0, 0.625), (0.3827, 0.9239, 0.75), (0.3827, 0.9239, 0.625), (0.1951, 0.9808, 0.75), (0.1951, 0.9808, 0.625), (0.3827, 0.9239, 0.875), (0.0, 1.0, 0.75), (0.0, 1.0, 0.875), (-2.777e-05, 1.001, 1.001)], [(754, 329), (762, 189), (757, 385), (755, 376), (756, 358), (765, 236), (768, 202), (769, 249), (249, 780), (236, 781), (202, 782), (761, 774), (828, 263), (827, 552)], [(16, 5, 10), (14, 8, 12), (15, 6, 5), (45, 11, 17), (41, 32, 2), (39, 34, 33), (40, 33, 32), (37, 36, 35), (38, 35, 34), (43, 42, 19), (0, 1, 44), (13, 9, 8), (3, 29, 23), (25, 27, 26), (23, 28, 24), (109, 118, 801, 868, 831, 850, 107, 111, 110, 112, 108, 117), (138, 107, 850), (578, 375, 587, 374), (262, 764, 64), (262, 341, 764), (269, 369, 767), (341, 758, 69), (369, 759, 70), (341, 269, 758), (369, 307, 759), (617, 371, 372), (221, 220, 353, 297, 304, 301, 425, 237, 229, 233, 228, 235, 227, 234, 226), (286, 221, 292, 246), (362, 258, 211), (383, 209, 213), (365, 542, 547, 437, 268, 299, 266, 278, 273, 276, 258, 362, 363, 356, 364, 357), (253, 256, 426, 300, 302, 295, 351, 293, 305, 291, 354, 285, 222, 251, 255, 252, 254), (491, 528, 498, 537, 505, 521, 511, 438, 205, 206, 204, 210, 203), (432, 427, 257, 275, 272, 277, 261, 298, 267, 546, 428, 435, 430, 434, 429, 433, 431), (424, 547, 420, 546), (379, 359, 360), (122, 125, 442, 447, 446, 448, 444, 449, 445, 450, 443, 451, 120, 124, 121, 123), (470, 473, 514, 500, 532, 493, 523, 188, 187, 472, 469, 471), (481, 188, 523, 493, 532, 500, 514, 482, 477, 478, 476, 480, 475, 479, 474), (455, 459, 516, 184, 452, 457, 453, 458, 454, 456), (181, 207, 491, 203), (575, 377, 570, 375), (557, 800, 566, 377), (209, 383, 794, 860, 803, 870, 833, 852, 208, 217, 215, 218, 212, 219, 214, 223), (98, 97, 882), (378, 801, 118, 625), (491, 180, 195), (440, 182, 181, 527, 497, 536, 504, 520, 510, 441, 439), (439, 441, 541, 509, 519, 503, 535, 182, 440), (809, 605, 372), (284, 270, 1029, 1032), (106, 105, 531, 489, 526, 508, 518, 485, 119, 115, 116, 114), (242, 246, 292, 306, 294, 352, 296, 303, 248, 244, 245, 243, 247), (269, 767, 65), (332, 317, 760), (317, 771, 67), (307, 763, 66), (190, 196, 511, 521, 505, 537, 498, 528, 491, 195), (160, 177, 173, 178, 174, 176, 175, 179, 172, 167, 168, 166, 171, 165, 169, 164), (184, 185, 495), (181, 182, 490), (62, 775, 61), (307, 332, 763), (332, 760, 68), (398, 622, 399, 654, 656), (317, 411, 771), (134, 126, 534, 484, 530, 496, 525, 486, 517, 502, 513, 483, 135, 130, 131, 129, 133, 128, 132, 127), (468, 516, 459), (482, 514, 473), (373, 797, 605, 855), (384, 873, 225), (973, 280, 265), (229, 237, 303, 296, 352, 294, 306, 292, 221, 226, 234, 227, 235, 228, 233), (725, 727, 728, 726), (634, 729, 727, 631), (729, 731, 732, 730), (637, 733, 731, 634), (733, 735, 736, 734), (640, 737, 735, 637), (737, 739, 740, 738), (643, 741, 739, 640), (741, 743, 744, 742), (646, 745, 743, 643), (745, 747, 748, 746), (649, 749, 747, 646), (749, 751, 752, 750), (693, 753, 751, 649), (652, 696, 684, 695), (655, 697, 696, 652), (697, 699, 700, 698), (658, 701, 699, 655), (701, 703, 704, 702), (661, 705, 703, 658), (705, 707, 708, 706), (664, 709, 707, 661), (709, 711, 712, 710), (667, 713, 711, 664), (713, 715, 716, 714), (670, 717, 715, 667), (717, 719, 720, 718), (673, 721, 719, 670), (721, 723, 724, 722), (817, 979, 95, 47, 88, 53, 91, 78, 85, 81, 97, 820, 821, 816, 822, 818, 824, 815, 825), (692, 723, 628, 675), (627, 629, 630, 632, 633, 635, 636, 638, 639, 641, 642, 644, 645, 647, 648, 650, 651, 653, 654, 656, 657, 659, 660, 662, 663, 665, 666, 668, 669, 671, 672, 674), (397, 621, 398, 656, 657), (396, 620, 397, 657, 659), (395, 618, 396, 659, 660), (394, 613, 395, 660, 662), (393, 604, 394, 662, 663), (392, 600, 393, 663, 665), (391, 589, 392, 665, 666), (390, 580, 391, 666, 668), (389, 572, 390, 668, 669), (388, 563, 389, 669, 671), (387, 556, 388, 671, 672), (386, 555, 387, 672, 674), (419, 554, 386, 674, 627), (418, 553, 419, 627, 629), (417, 551, 418, 629, 630), (415, 550, 417, 630, 632), (414, 548, 415, 632, 633), (413, 56, 414, 633, 635), (411, 62, 413, 635, 636), (410, 71, 411, 636, 638), (409, 83, 410, 638, 639), (408, 93, 409, 639, 641), (407, 99, 408, 641, 642), (406, 100, 407, 642, 644), (405, 101, 406, 644, 645), (404, 102, 405, 645, 647), (403, 103, 404, 647, 648), (402, 104, 403, 648, 650), (401, 136, 402, 650, 651), (400, 216, 401, 651, 653), (399, 250, 400, 653, 654), (683, 753, 694), (675, 627, 674, 692), (696, 685, 684), (691, 722, 671, 720), (723, 692, 724), (690, 718, 668, 716), (719, 691, 720), (689, 714, 665, 712), (715, 690, 716), (688, 710, 662, 708), (711, 689, 712), (687, 706, 659, 704), (707, 688, 708), (686, 702, 656, 700), (703, 687, 704), (694, 651, 650, 683), (699, 686, 700), (682, 750, 647, 748), (751, 683, 752), (681, 746, 644, 744), (747, 682, 748), (680, 742, 641, 740), (743, 681, 744), (679, 738, 638, 736), (739, 680, 740), (678, 734, 635, 732), (735, 679, 736), (677, 730, 632, 728), (731, 678, 732), (676, 629, 627, 675), (741, 680, 739), (728, 630, 726), (676, 725, 726), (631, 727, 725), (634, 731, 729), (631, 628, 673, 670, 667, 664, 661, 658, 655, 652, 693, 649, 646, 643, 640, 637, 634), (637, 735, 733), (727, 677, 728), (640, 739, 737), (724, 692, 674), (643, 743, 741), (721, 691, 719), (646, 747, 745), (717, 690, 715), (649, 751, 749), (713, 689, 711), (695, 693, 652), (695, 753, 693), (658, 703, 701), (705, 687, 703), (661, 707, 705), (701, 686, 699), (664, 711, 709), (697, 685, 696), (667, 715, 713), (753, 683, 751), (670, 719, 717), (749, 682, 747), (673, 723, 721), (745, 681, 743), (685, 698, 653), (186, 539, 187), (974, 973, 265, 957, 954, 960, 948, 963, 951, 966, 976, 972), (883, 882, 97, 81, 85, 78, 91, 53, 88, 47, 95, 980, 877, 879, 885, 878), (238, 224, 852, 833, 870, 803, 860, 794, 384, 225, 241, 231, 240, 230, 239, 232), (569, 577, 840), (588, 599, 838), (776, 775, 411), (729, 677, 727), (97, 96, 820), (752, 683, 650), (655, 699, 697), (753, 695, 694), (685, 653, 651, 684), (186, 460, 185), (185, 184, 516), (909, 920, 1060, 1059), (970, 969, 264, 958, 955, 961, 949, 964, 952, 967, 975, 971, 968), (946, 975, 967), (969, 265, 264), (676, 726, 629), (608, 612, 836, 605, 610, 606, 611, 607, 609), (791, 793, 913), (107, 569, 841), (577, 588, 839), (599, 612, 837), (709, 688, 707), (777, 776, 332), (778, 777, 369), (779, 778, 341), (283, 310, 316, 314), (308, 314, 320, 288), (321, 322, 323, 324, 325, 326, 327, 328, 330, 331, 382, 333, 334, 335, 336, 337, 338, 339, 340), (62, 411, 775), (317, 332, 776), (307, 777, 332), (307, 369, 777), (269, 778, 369), (269, 341, 778), (262, 779, 341), (189, 412, 783), (63, 784, 412), (317, 776, 411), (788, 787, 59), (375, 856, 798, 865, 812, 847, 839, 588, 583, 584, 582, 586, 581, 585, 579, 587), (787, 786, 58), (786, 785, 57), (823, 786, 57), (789, 788, 60), (373, 374, 864), (775, 789, 61), (790, 773, 772, 766), (282, 313, 319, 311), (290, 312, 319, 289), (318, 320, 312, 281), (198, 191, 875, 842, 851, 832, 869, 802, 859, 626, 381, 380, 192, 201, 194, 200, 193, 199, 197), (612, 619, 836), (615, 619, 874, 835, 844, 808, 862, 796, 854, 623, 872, 371, 617, 614, 616), (800, 858, 118), (800, 867, 814, 849, 841, 569, 562, 564, 561, 567, 560, 565, 559, 568, 558, 566), (594, 599, 837, 845, 810, 863, 797, 373, 590, 598, 591, 596, 592, 597, 593, 595), (807, 806, 805), (590, 373, 864, 811, 846, 838, 599, 594, 595, 593, 597, 592, 596, 591, 598), (377, 624, 857, 799, 866, 813, 848, 840, 577, 573, 574, 571, 576, 570), (156, 138, 850, 831, 868, 801, 378, 139, 170, 150, 162, 141, 161, 151), (224, 208, 852), (976, 977, 944, 965, 950, 962, 947, 959, 953, 956, 280, 973, 974, 972), (279, 260, 1031, 1028), (971, 975, 966, 951, 963, 948, 960, 954, 957, 265, 969, 970, 968), (144, 149, 159, 155, 157, 154, 158, 153, 137, 148, 140, 146, 142, 147, 143, 145), (51, 50, 49), (79, 86, 1009, 1041), (113, 106, 114), (287, 309, 315, 316), (903, 897, 602, 891, 887, 894, 881, 940, 900, 907, 898, 906, 901, 905, 899, 904, 902), (617, 372, 836, 619, 615, 616, 614), (933, 929, 601, 892, 888, 937, 938, 931, 935, 930, 934, 932), (936, 939, 937, 888, 892, 601, 923, 926, 925, 927, 924, 928), (900, 941, 896, 884, 895, 880, 893, 886, 890, 603, 897, 903, 902, 904, 899, 905, 901, 906, 898, 907), (922, 826, 1046, 1007), (877, 48, 879), (873, 795, 861, 804, 871, 834, 853, 843, 876, 224, 238, 232, 239, 230, 240, 231, 241, 225), (48, 549, 981), (975, 945, 976, 966), (61, 789, 60), (59, 787, 58), (60, 788, 59), (58, 786, 823), (153, 152, 137), (160, 164, 163), (180, 487, 540, 492, 529, 499, 538, 506, 522, 512, 436, 196, 190, 195), (737, 679, 735), (472, 187, 539, 488, 524, 494, 533, 501, 515, 507, 473, 470, 471, 469), (546, 267, 298, 261, 277, 272, 275, 257, 422, 421, 423, 416, 424), (205, 438, 510, 520, 504, 536, 497, 527, 181, 203, 210, 204, 206), (535, 183, 182), (237, 248, 303), (911, 919, 1054, 1063), (349, 379, 360, 368, 361, 367, 366, 370, 350, 345, 346, 344, 348, 343, 347, 342), (422, 257, 258), (610, 605, 797, 863, 810, 845, 837, 612, 608, 609, 607, 611, 606), (583, 588, 838, 846, 811, 864, 374, 587, 579, 585, 581, 586, 582, 584), (573, 577, 839, 847, 812, 865, 798, 856, 375, 570, 576, 571, 574), (562, 569, 840, 848, 813, 866, 799, 857, 624, 377, 566, 558, 568, 559, 565, 560, 567, 561, 564), (111, 107, 841, 849, 814, 867, 800, 118, 109, 117, 108, 112, 110), (733, 678, 731), (384, 794, 383), (438, 511, 196), (464, 468, 507, 515, 501, 533, 494, 524, 488, 539, 186, 185, 461, 466, 462, 467, 463, 465), (461, 185, 516, 468, 464, 465, 463, 467, 462, 466), (468, 473, 507), (441, 510, 438), (421, 422, 258, 276, 273, 278, 266, 299, 268, 437, 547, 424, 416, 423), (677, 729, 730), (732, 633, 730), (678, 733, 734), (736, 636, 734), (679, 737, 738), (740, 639, 738), (680, 741, 742), (744, 642, 742), (681, 745, 746), (748, 645, 746), (682, 749, 750), (752, 648, 750), (685, 697, 698), (700, 654, 698), (694, 695, 684), (684, 651, 694), (686, 701, 702), (704, 657, 702), (687, 705, 706), (708, 660, 706), (688, 709, 710), (712, 663, 710), (689, 713, 714), (716, 666, 714), (690, 717, 718), (720, 669, 718), (691, 721, 722), (724, 672, 722), (675, 628, 725, 676), (605, 836, 372), (630, 629, 726), (632, 630, 728), (633, 632, 730), (635, 633, 732), (636, 635, 734), (638, 636, 736), (639, 638, 738), (641, 639, 740), (642, 641, 742), (644, 642, 744), (645, 644, 746), (647, 645, 748), (648, 647, 750), (650, 648, 752), (673, 628, 723), (654, 653, 698), (656, 654, 700), (657, 656, 702), (659, 657, 704), (660, 659, 706), (662, 660, 708), (663, 662, 710), (665, 663, 712), (666, 665, 714), (668, 666, 716), (669, 668, 718), (671, 669, 720), (672, 671, 722), (674, 672, 724), (631, 725, 628), (821, 820, 96, 80, 84, 77, 90, 52, 87, 46, 94, 978, 817, 825, 815, 824, 818, 822, 816), (382, 331, 64, 764), (201, 192, 382, 764), (382, 783, 213, 42), (6, 15, 21, 30, 20), (5, 22, 31, 18, 10, 16), (75, 74, 76), (543, 544, 547, 365, 542), (428, 546, 420, 481), (152, 186, 451, 137), (451, 184, 185, 186), (1025, 1043, 982), (7, 42, 4), (42, 43, 4), (1027, 1042, 1026), (997, 1039, 1038, 1064, 1065, 1056, 1057, 1052, 1053, 1045, 1002, 1004, 994, 995, 996, 992, 993), (1033, 1011, 1012, 1040, 1041, 1009, 1010, 1014, 1013, 1048, 1049, 1047, 1034), (1005, 1006, 1008, 1007, 1046, 1058, 1059, 1060, 1061, 1067, 1068, 1069, 1039, 997, 993, 992, 996, 995, 994, 1004), (1001, 1003, 1002, 1045, 1053, 1052, 1057, 1056, 1065, 1064, 1038, 991, 990, 984, 983, 988, 987, 986, 985, 989), (990, 991, 1044, 1066, 1062, 1063, 1054, 1055, 1050, 1051, 999, 1000, 998, 1001, 989, 985, 986, 987, 988, 983, 984), (1020, 1035, 1036, 1037, 1024, 1028, 1031, 1032, 1029, 1030, 1023, 1017, 1016, 1015, 1018, 1021, 1022, 1019), (914, 943, 1069, 1068), (889, 921, 999, 1051), (943, 791, 1039, 1069), (54, 92, 1040, 1012), (355, 259, 1023, 1030), (98, 882, 1013, 1014), (211, 274, 1037, 1036), (48, 89, 1011, 1033), (885, 879, 1034, 1047), (913, 793, 991, 1038), (883, 878, 1049, 1048), (545, 544, 1016, 1017), (82, 98, 1014, 1010), (919, 908, 1055, 1054), (270, 355, 1030, 1029), (544, 543, 1015, 1016), (362, 211, 1036, 1035), (543, 365, 1018, 1015), (271, 279, 1028, 1024), (917, 909, 1059, 1058), (259, 545, 1017, 1023), (920, 910, 1061, 1060), (879, 48, 1033, 1034), (918, 889, 1051, 1050), (793, 942, 1044, 991), (92, 79, 1041, 1040), (915, 911, 1063, 1062), (89, 54, 1012, 1011), (274, 271, 1024, 1037), (76, 922, 1007, 1008), (942, 912, 1066, 1044), (357, 364, 1022, 1021), (75, 76, 1008, 1006), (356, 363, 1020, 1019), (74, 75, 1006, 1005), (916, 914, 1068, 1067), (86, 82, 1010, 1009), (791, 913, 1038, 1039), (882, 883, 1048, 1013), (770, 74, 1005, 1004), (912, 915, 1062, 1066), (363, 362, 1035, 1020), (73, 819, 1002, 1003), (365, 357, 1021, 1018), (819, 770, 1004, 1002), (910, 916, 1067, 1061), (364, 356, 1019, 1022), (792, 73, 1003, 1001), (826, 917, 1058, 1046), (878, 885, 1047, 1049), (260, 284, 1032, 1031), (921, 55, 1000, 999), (908, 918, 1050, 1055), (72, 792, 1001, 998), (55, 72, 998, 1000)])
me_cylinder_001.polygons.foreach_set('material_index', [0, 0, 0, 0, 0, 0, 0, 0, 0, 0, 0, 0, 0, 0, 0, 0, 0, 0, 0, 0, 0, 0, 0, 0, 0, 0, 0, 0, 0, 0, 0, 0, 0, 0, 0, 0, 0, 0, 0, 0, 0, 0, 0, 0, 0, 0, 0, 0, 0, 0, 0, 0, 0, 0, 0, 0, 0, 0, 0, 0, 0, 0, 0, 0, 0, 0, 0, 0, 0, 0, 0, 0, 0, 1, 1, 1, 1, 1, 1, 1, 1, 1, 1, 1, 1, 1, 1, 1, 1, 1, 1, 1, 1, 1, 1, 1, 1, 1, 1, 1, 1, 1, 0, 1, 1, 0, 0, 0, 0, 0, 0, 0, 0, 0, 0, 0, 0, 0, 0, 0, 0, 0, 0, 0, 0, 0, 0, 0, 0, 0, 0, 0, 0, 0, 0, 0, 1, 1, 1, 1, 1, 1, 1, 1, 1, 1, 1, 1, 1, 1, 1, 1, 1, 1, 1, 1, 1, 1, 1, 1, 1, 1, 1, 1, 1, 1, 1, 1, 1, 1, 1, 1, 1, 1, 1, 1, 1, 1, 1, 1, 1, 1, 1, 1, 1, 1, 1, 1, 1, 1, 1, 1, 1, 1, 1, 1, 1, 0, 0, 0, 0, 0, 0, 0, 1, 0, 1, 1, 1, 1, 0, 0, 0, 0, 0, 0, 1, 0, 0, 0, 0, 0, 1, 0, 0, 0, 0, 0, 0, 0, 0, 0, 0, 0, 0, 0, 0, 0, 0, 0, 0, 0, 0, 0, 0, 0, 0, 0, 0, 0, 0, 0, 0, 0, 0, 0, 0, 0, 0, 0, 0, 0, 0, 0, 0, 0, 0, 0, 0, 0, 0, 0, 0, 0, 0, 0, 0, 0, 0, 0, 0, 0, 0, 0, 0, 0, 0, 1, 0, 0, 0, 0, 0, 0, 0, 0, 0, 0, 0, 0, 0, 1, 0, 0, 0, 0, 0, 0, 0, 1, 1, 1, 1, 1, 1, 1, 1, 1, 1, 1, 1, 1, 1, 1, 1, 1, 1, 1, 1, 1, 1, 1, 1, 1, 1, 1, 1, 1, 0, 1, 1, 1, 1, 1, 1, 1, 1, 1, 1, 1, 1, 1, 1, 1, 1, 1, 1, 1, 1, 1, 1, 1, 1, 1, 1, 1, 1, 1, 1, 0, 0, 0, 0, 0, 0, 0, 0, 0, 0, 0, 0, 0, 0, 0, 0, 0, 0, 0, 0, 0, 0, 0, 0, 0, 0, 0, 0, 0, 0, 0, 0, 0, 0, 0, 0, 0, 0, 0, 0, 0, 0, 0, 0, 0, 0, 0, 0, 0, 0, 0, 0, 0, 0, 0, 0, 0, 0, 0, 0, 0, 0, 0, 0, 0, 0, 0, 0, 0, 0, 0, 0, 0, 0, 0, 0])
_uv = me_cylinder_001.uv_layers.new(name='UVMap')
_uv.uv.foreach_set('vector', [0.01562, 0.5333, 0.0, 0.5, 0.03125, 0.5, 0.4375, 0.5333, 0.4219, 0.5, 0.4531, 0.5333, 0.9843, 0.5625, 0.9688, 0.5, 1.0, 0.5, 0.5156, 0.5333, 0.5, 0.5, 0.5312, 0.5, 0.7188, 0.5333, 0.7032, 0.5, 0.7344, 0.5, 0.6562, 0.5333, 0.6406, 0.5, 0.6719, 0.5, 0.6875, 0.5333, 0.6719, 0.5, 0.7032, 0.5, 0.5938, 0.5333, 0.5781, 0.5, 0.6094, 0.5, 0.625, 0.5333, 0.6094, 0.5, 0.6406, 0.5, 0.8281, 0.5, 0.8125, 0.5333, 0.8125, 0.5, 0.9062, 0.5, 0.9375, 0.5, 0.9219, 0.5333, 0.4062, 0.5333, 0.3906, 0.5, 0.4219, 0.5, 0.3281, 0.5, 0.3125, 0.5333, 0.2969, 0.5, 0.1094, 0.5, 0.09375, 0.5333, 0.07812, 0.5, 0.2969, 0.5, 0.2812, 0.5333, 0.2656, 0.5, 0.7344, 0.8125, 0.7344, 0.7812, 0.75, 0.8438, 0.75, 0.875, 0.75, 0.9062, 0.75, 0.9375, 0.7344, 1.0, 0.7344, 0.9688, 0.7344, 0.9375, 0.7344, 0.9062, 0.7344, 0.875, 0.7344, 0.8438, 0.7656, 1.0, 0.7344, 1.0, 0.75, 0.9375, 0.6406, 0.7188, 0.6562, 0.8031, 0.6406, 0.75, 0.625, 0.8381, 0.8125, 0.7812, 0.8125, 0.7812, 0.7969, 0.7812, 0.8125, 0.7812, 0.8125, 0.8125, 0.8125, 0.7812, 0.8125, 0.8438, 0.8125, 0.875, 0.8125, 0.8438, 0.8125, 0.8125, 0.8125, 0.8125, 0.7969, 0.8125, 0.8125, 0.875, 0.8125, 0.875, 0.7969, 0.875, 0.8125, 0.8125, 0.8125, 0.8438, 0.8125, 0.8125, 0.8125, 0.875, 0.8125, 0.9062, 0.8125, 0.875, 0.5469, 0.875, 0.5312, 0.7407, 0.5469, 0.859, 0.4219, 0.7657, 0.4375, 0.8637, 0.4375, 0.875, 0.4375, 0.9062, 0.4375, 0.9375, 0.4375, 0.9688, 0.4375, 1.0, 0.4219, 1.0, 0.4219, 0.9688, 0.4219, 0.9375, 0.4219, 0.9062, 0.4219, 0.875, 0.4219, 0.8438, 0.4219, 0.8125, 0.4219, 0.7812, 0.4062, 0.7188, 0.4219, 0.7657, 0.4062, 0.7812, 0.3906, 0.8125, 0.01562, 0.9375, 0.03125, 1.0, 0.0, 1.0, 0.8438, 0.7707, 0.8281, 0.75, 0.8281, 0.6875, 0.01562, 0.7812, 0.02846, 0.7914, 0.03125, 0.7859, 0.03125, 0.7969, 0.03125, 0.8125, 0.03125, 0.8438, 0.03125, 0.875, 0.03125, 0.9062, 0.03125, 0.9375, 0.03125, 0.9688, 0.03125, 1.0, 0.01562, 0.9375, 0.01562, 0.9062, 0.01562, 0.875, 0.01562, 0.8438, 0.01562, 0.8125, 0.3594, 0.9688, 0.3594, 1.0, 0.3438, 1.0, 0.3438, 0.9688, 0.3438, 0.9375, 0.3438, 0.9062, 0.3438, 0.875, 0.3438, 0.8438, 0.3438, 0.8125, 0.3438, 0.7812, 0.3438, 0.75, 0.3438, 0.7188, 0.3594, 0.8358, 0.3594, 0.8438, 0.3594, 0.875, 0.3594, 0.9062, 0.3594, 0.9375, 0.3125, 0.7812, 0.3125, 0.8125, 0.3125, 0.8438, 0.3125, 0.875, 0.3125, 0.9062, 0.3125, 0.9375, 0.3125, 0.9688, 0.2969, 1.0, 0.2969, 0.9688, 0.2969, 0.9375, 0.2969, 0.9062, 0.2969, 0.875, 0.2969, 0.8438, 0.07812, 0.9688, 0.07812, 1.0, 0.0625, 1.0, 0.0625, 0.9688, 0.0625, 0.9375, 0.0625, 0.9062, 0.0625, 0.875, 0.0625, 0.8438, 0.0625, 0.8125, 0.0625, 0.8048, 0.07812, 0.75, 0.07812, 0.7812, 0.07812, 0.8125, 0.07812, 0.8438, 0.07812, 0.875, 0.07812, 0.9062, 0.07812, 0.9375, 0.04688, 0.8438, 0.03125, 0.7859, 0.04688, 0.8125, 0.0625, 0.8048, 0.7656, 0.7403, 0.7812, 0.7812, 0.7812, 0.8438, 0.2344, 0.9688, 0.2344, 1.0, 0.2188, 1.0, 0.2188, 0.9688, 0.2188, 0.9375, 0.2188, 0.9062, 0.2188, 0.875, 0.2188, 0.8438, 0.2188, 0.8125, 0.2188, 0.7812, 0.2188, 0.75, 0.2188, 0.7188, 0.2344, 0.8499, 0.2344, 0.875, 0.2344, 0.9062, 0.2344, 0.9375, 0.1094, 0.9688, 0.1094, 1.0, 0.09375, 0.9375, 0.09375, 0.9062, 0.09375, 0.875, 0.09375, 0.8438, 0.09375, 0.8125, 0.09375, 0.789, 0.1094, 0.8574, 0.1094, 0.875, 0.1094, 0.9062, 0.1094, 0.9375, 0.07812, 0.75, 0.09375, 0.789, 0.09375, 0.8125, 0.09375, 0.8438, 0.09375, 0.875, 0.09375, 0.9062, 0.09375, 0.9375, 0.07812, 1.0, 0.07812, 0.9688, 0.07812, 0.9375, 0.07812, 0.9062, 0.07812, 0.875, 0.07812, 0.8438, 0.07812, 0.8125, 0.07812, 0.7812, 0.1719, 0.9688, 0.1719, 1.0, 0.1562, 0.9375, 0.1719, 0.7681, 0.1719, 0.7813, 0.1719, 0.8125, 0.1719, 0.8438, 0.1719, 0.875, 0.1719, 0.9063, 0.1719, 0.9375, 0.2812, 0.7899, 0.2969, 0.8125, 0.3125, 0.7812, 0.2969, 0.8438, 0.6719, 0.8125, 0.6875, 0.7638, 0.6719, 0.8438, 0.6562, 0.8031, 0.7032, 0.6562, 0.7188, 0.8438, 0.7032, 0.6875, 0.6875, 0.7638, 0.8281, 0.75, 0.8438, 0.7707, 0.8438, 0.7812, 0.8438, 0.8125, 0.8438, 0.8438, 0.8438, 0.875, 0.8438, 0.9062, 0.8438, 0.9375, 0.8281, 1.0, 0.8281, 0.9688, 0.8281, 0.9375, 0.8281, 0.9062, 0.8281, 0.875, 0.8281, 0.8438, 0.8281, 0.8125, 0.8281, 0.7812, 0.9375, 1.0, 0.9062, 1.0, 0.9219, 0.9375, 0.7656, 0.7355, 0.75, 0.8438, 0.7344, 0.7812, 0.75, 0.7812, 0.3125, 0.7812, 0.3281, 0.8853, 0.3281, 0.9375, 0.2656, 0.9375, 0.2656, 0.9171, 0.2812, 0.7899, 0.2812, 0.8125, 0.2812, 0.8438, 0.2812, 0.875, 0.2812, 0.9062, 0.2812, 0.9375, 0.2812, 0.9688, 0.2656, 1.0, 0.2656, 0.9688, 0.2656, 0.9688, 0.2656, 1.0, 0.25, 1.0, 0.25, 0.9688, 0.25, 0.9375, 0.25, 0.9062, 0.25, 0.875, 0.2656, 0.9171, 0.2656, 0.9375, 0.5625, 0.9063, 0.5781, 0.7812, 0.5469, 0.859, 0.0, 0.0, 0.0, 0.0, 0.0, 0.0, 0.0, 0.0, 0.25, 0.8181, 0.25, 0.8222, 0.25, 0.8438, 0.25, 0.875, 0.25, 0.9062, 0.25, 0.9375, 0.25, 0.9688, 0.25, 1.0, 0.2344, 1.0, 0.2344, 0.9688, 0.2344, 0.9375, 0.2344, 0.9062, 0.3906, 0.8438, 0.3906, 0.8125, 0.4062, 0.7812, 0.4062, 0.8125, 0.4062, 0.8438, 0.4062, 0.875, 0.4062, 0.9062, 0.4062, 0.9375, 0.3906, 1.0, 0.3906, 0.9688, 0.3906, 0.9375, 0.3906, 0.9062, 0.3906, 0.875, 0.8125, 0.8438, 0.8125, 0.8438, 0.7969, 0.8438, 0.8125, 0.9375, 0.8125, 0.9688, 0.8125, 0.9375, 0.8125, 0.9688, 0.8125, 0.9688, 0.7969, 0.9688, 0.8125, 0.9062, 0.8125, 0.9062, 0.7969, 0.9062, 0.3281, 0.9688, 0.3281, 1.0, 0.3125, 0.9688, 0.3125, 0.9375, 0.3125, 0.9062, 0.3125, 0.875, 0.3125, 0.8438, 0.3125, 0.8125, 0.3125, 0.7812, 0.3281, 0.9375, 0.1875, 0.7899, 0.1875, 0.8125, 0.1875, 0.8438, 0.1875, 0.875, 0.1875, 0.9062, 0.1875, 0.9375, 0.1875, 0.9688, 0.1875, 1.0, 0.1719, 1.0, 0.1719, 0.9688, 0.1719, 0.9375, 0.1719, 0.9063, 0.1719, 0.875, 0.1719, 0.8438, 0.1719, 0.8125, 0.1719, 0.7813, 0.1719, 0.7681, 0.1406, 0.7674, 0.1562, 0.8438, 0.2812, 0.7899, 0.2656, 0.9171, 0.2812, 0.7812, 0.8281, 1.0, 0.8281, 1.0, 0.8281, 0.9688, 0.8125, 0.9062, 0.8125, 0.9375, 0.8125, 0.9062, 0.8125, 0.9375, 0.8125, 0.9375, 0.7969, 0.9375, 0.0, 0.0, 0.0, 0.0, 0.0, 0.0, 0.0, 0.0, 0.0, 0.0, 0.8125, 0.9688, 0.8125, 1.0, 0.8125, 0.9688, 0.2031, 0.75, 0.2031, 0.7466, 0.2188, 0.7188, 0.2188, 0.75, 0.2188, 0.7812, 0.2188, 0.8125, 0.2188, 0.8438, 0.2188, 0.875, 0.2188, 0.9062, 0.2188, 0.9375, 0.2188, 0.9688, 0.2188, 1.0, 0.2031, 1.0, 0.2031, 0.9688, 0.2031, 0.9375, 0.2031, 0.9062, 0.2031, 0.875, 0.2031, 0.8438, 0.2031, 0.8125, 0.2031, 0.7812, 0.1406, 1.0, 0.1562, 0.9375, 0.1719, 1.0, 0.07812, 1.0, 0.09375, 0.9375, 0.1094, 1.0, 0.6094, 0.6978, 0.5938, 0.8438, 0.5781, 0.7812, 0.5938, 0.8125, 0.8593, 0.7308, 0.875, 0.75, 0.8593, 0.75, 0.5156, 0.9375, 0.5312, 1.0, 0.5, 1.0, 0.4219, 0.9688, 0.4219, 1.0, 0.4062, 0.9375, 0.4062, 0.9062, 0.4062, 0.875, 0.4062, 0.8438, 0.4062, 0.8125, 0.4062, 0.7812, 0.4219, 0.7657, 0.4219, 0.7812, 0.4219, 0.8125, 0.4219, 0.8438, 0.4219, 0.875, 0.4219, 0.9062, 0.4219, 0.9375, 0.9531, 0.875, 0.9219, 0.875, 0.9219, 0.625, 0.9531, 0.625, 0.4197, 0.4197, 0.8906, 0.875, 0.9219, 0.875, 0.3418, 0.4717, 0.8906, 0.875, 0.8594, 0.875, 0.8594, 0.625, 0.8906, 0.625, 0.4717, 0.3418, 0.8281, 0.875, 0.8594, 0.875, 0.4197, 0.4197, 0.8281, 0.875, 0.7969, 0.875, 0.7969, 0.625, 0.8281, 0.625, 0.49, 0.25, 0.7656, 0.875, 0.7969, 0.875, 0.4717, 0.3418, 0.7656, 0.875, 0.7344, 0.875, 0.7344, 0.625, 0.7656, 0.625, 0.4717, 0.1582, 0.7031, 0.875, 0.7344, 0.875, 0.49, 0.25, 0.7031, 0.875, 0.6719, 0.875, 0.6719, 0.625, 0.7031, 0.625, 0.4197, 0.08029, 0.6406, 0.875, 0.6719, 0.875, 0.4717, 0.1582, 0.6406, 0.875, 0.6094, 0.875, 0.6094, 0.625, 0.6406, 0.625, 0.3418, 0.02827, 0.5781, 0.875, 0.6094, 0.875, 0.4197, 0.08029, 0.5781, 0.875, 0.5469, 0.875, 0.5469, 0.625, 0.5781, 0.625, 0.2734, 0.01231, 0.5234, 0.875, 0.5469, 0.875, 0.3418, 0.02827, 0.5, 1.0, 0.4844, 0.875, 0.5, 0.75, 0.5156, 0.875, 0.1582, 0.02827, 0.4531, 0.875, 0.4844, 0.875, 0.25, 0.01, 0.4531, 0.875, 0.4219, 0.875, 0.4219, 0.625, 0.4531, 0.625, 0.08029, 0.08029, 0.3906, 0.875, 0.4219, 0.875, 0.1582, 0.02827, 0.3906, 0.875, 0.3594, 0.875, 0.3594, 0.625, 0.3906, 0.625, 0.02827, 0.1582, 0.3281, 0.875, 0.3594, 0.875, 0.08029, 0.08029, 0.3281, 0.875, 0.2969, 0.875, 0.2969, 0.625, 0.3281, 0.625, 0.01, 0.25, 0.2656, 0.875, 0.2969, 0.875, 0.02827, 0.1582, 0.2656, 0.875, 0.2344, 0.875, 0.2344, 0.625, 0.2656, 0.625, 0.02827, 0.3418, 0.2031, 0.875, 0.2344, 0.875, 0.01, 0.25, 0.2031, 0.875, 0.1719, 0.875, 0.1719, 0.625, 0.2031, 0.625, 0.08029, 0.4197, 0.1406, 0.875, 0.1719, 0.875, 0.02827, 0.3418, 0.1406, 0.875, 0.1094, 0.875, 0.1094, 0.625, 0.1406, 0.625, 0.1582, 0.4717, 0.07812, 0.875, 0.1094, 0.875, 0.08029, 0.4197, 0.07812, 0.875, 0.04688, 0.875, 0.04688, 0.625, 0.07812, 0.625, 0.8906, 0.6875, 0.8991, 0.7392, 0.9062, 0.75, 0.9062, 0.7812, 0.9062, 0.8125, 0.9062, 0.8438, 0.9062, 0.875, 0.9062, 0.9062, 0.9062, 0.9375, 0.9062, 0.9688, 0.9062, 1.0, 0.8906, 0.9375, 0.8906, 0.9062, 0.8906, 0.875, 0.8906, 0.8438, 0.8906, 0.8125, 0.8906, 0.7812, 0.8906, 0.75, 0.8906, 0.7188, 0.03125, 0.75, 0.04688, 0.875, 1.0, 1.0, 0.0, 0.75, 0.75, 0.49, 0.7968, 0.4854, 0.8418, 0.4717, 0.8833, 0.4496, 0.9197, 0.4197, 0.9496, 0.3833, 0.9717, 0.3418, 0.9854, 0.2968, 0.99, 0.25, 0.9854, 0.2032, 0.9717, 0.1582, 0.9496, 0.1167, 0.9197, 0.08029, 0.8833, 0.05045, 0.8418, 0.02827, 0.7968, 0.01461, 0.75, 0.01, 0.7032, 0.01461, 0.6582, 0.02827, 0.6167, 0.05045, 0.5803, 0.08029, 0.5504, 0.1167, 0.5283, 0.1582, 0.5146, 0.2032, 0.51, 0.25, 0.5146, 0.2968, 0.5283, 0.3418, 0.5504, 0.3833, 0.5803, 0.4197, 0.6167, 0.4496, 0.6582, 0.4717, 0.7032, 0.4854, 0.0, 0.0, 0.0, 0.0, 0.0, 0.0, 0.0, 0.0, 0.0, 0.0, 0.0, 0.0, 0.0, 0.0, 0.0, 0.0, 0.0, 0.0, 0.0, 0.0, 0.0, 0.0, 0.0, 0.0, 0.0, 0.0, 0.0, 0.0, 0.0, 0.0, 0.0, 0.0, 0.0, 0.0, 0.0, 0.0, 0.0, 0.0, 0.0, 0.0, 0.0, 0.0, 0.0, 0.0, 0.0, 0.0, 0.0, 0.0, 0.0, 0.0, 0.0, 0.0, 0.0, 0.0, 0.0, 0.0, 0.0, 0.0, 0.0, 0.0, 0.0, 0.0, 0.0, 0.0, 0.0, 0.0, 0.0, 0.0, 0.0, 0.0, 0.0, 0.0, 0.0, 0.0, 0.0, 0.0, 0.0, 0.0, 0.0, 0.0, 0.0, 0.0, 0.0, 0.0, 0.0, 0.0, 0.0, 0.0, 0.0, 0.0, 0.0, 0.0, 0.0, 0.0, 0.0, 0.0, 0.0, 0.0, 0.0, 0.0, 0.0, 0.0, 0.0, 0.0, 0.0, 0.0, 0.0, 0.0, 0.0, 0.0, 0.0, 0.0, 0.0, 0.0, 0.0, 0.0, 0.0, 0.0, 0.0, 0.0, 0.0, 0.0, 0.0, 0.0, 0.0, 0.0, 0.0, 0.0, 0.0, 0.0, 0.0, 0.0, 0.0, 0.0, 0.0, 0.0, 0.0, 0.0, 0.0, 0.0, 0.0, 0.0, 0.0, 0.0, 0.0, 0.0, 0.0, 0.0, 0.0, 0.0, 0.0, 0.0, 0.0, 0.0, 0.0, 0.0, 0.0, 0.0, 0.0, 0.0, 0.0, 0.0, 0.0, 0.0, 0.0, 0.0, 0.0, 0.0, 0.0, 0.0, 0.0, 0.0, 0.0, 0.0, 0.0, 0.0, 0.0, 0.0, 0.0, 0.0, 0.0, 0.0, 0.0, 0.0, 0.0, 0.0, 0.0, 0.0, 0.0, 0.0, 0.0, 0.0, 0.0, 0.0, 0.0, 0.0, 0.0, 0.0, 0.0, 0.0, 0.0, 0.0, 0.0, 0.0, 0.0, 0.0, 0.0, 0.0, 0.0, 0.0, 0.0, 0.0, 0.0, 0.0, 0.0, 0.0, 0.0, 0.0, 0.0, 0.0, 0.0, 0.0, 0.0, 0.0, 0.0, 0.0, 0.0, 0.0, 0.0, 0.0, 0.0, 0.0, 0.0, 0.0, 0.0, 0.0, 0.0, 0.0, 0.0, 0.0, 0.0, 0.0, 0.0, 0.0, 0.0, 0.0, 0.0, 0.0, 0.0, 0.0, 0.0, 0.0, 0.0, 0.0, 0.0, 0.0, 0.0, 0.0, 0.0, 0.0, 0.0, 0.0, 0.0, 0.0, 0.0, 0.0, 0.0, 0.0, 0.0, 0.0, 0.0, 0.0, 0.0, 0.0, 0.0, 0.0, 0.0, 0.0, 0.0, 0.0, 0.0, 0.0, 0.0, 0.0, 0.0, 0.0, 0.0, 0.0, 0.0, 0.0, 0.0, 0.0, 0.0, 0.0, 0.0, 0.0, 0.0, 0.0, 0.0, 0.0, 0.0, 0.0, 0.0, 0.0, 0.0, 0.0, 0.0, 0.0, 0.0, 0.0, 0.5312, 0.75, 0.5234, 0.875, 0.5156, 0.75, 1.0, 0.75, 0.0, 0.5, 0.03125, 0.5, 0.03125, 0.75, 0.4844, 0.875, 0.4688, 0.75, 0.5, 0.75, 0.09375, 0.75, 0.07812, 0.625, 0.09375, 0.5, 0.1094, 0.625, 0.04688, 0.875, 0.03125, 0.75, 0.04688, 0.625, 0.1562, 0.75, 0.1406, 0.625, 0.1562, 0.5, 0.1719, 0.625, 0.1094, 0.875, 0.09375, 0.75, 0.1094, 0.625, 0.2188, 0.75, 0.2031, 0.625, 0.2188, 0.5, 0.2344, 0.625, 0.1719, 0.875, 0.1562, 0.75, 0.1719, 0.625, 0.2812, 0.75, 0.2656, 0.625, 0.2812, 0.5, 0.2969, 0.625, 0.2344, 0.875, 0.2188, 0.75, 0.2344, 0.625, 0.3438, 0.75, 0.3281, 0.625, 0.3438, 0.5, 0.3594, 0.625, 0.2969, 0.875, 0.2812, 0.75, 0.2969, 0.625, 0.4062, 0.75, 0.3906, 0.625, 0.4062, 0.5, 0.4219, 0.625, 0.3594, 0.875, 0.3438, 0.75, 0.3594, 0.625, 0.5156, 0.75, 0.5, 0.5, 0.5312, 0.5, 0.5312, 0.75, 0.4219, 0.875, 0.4062, 0.75, 0.4219, 0.625, 0.5938, 0.75, 0.5781, 0.625, 0.5938, 0.5, 0.6094, 0.625, 0.5469, 0.875, 0.5312, 0.75, 0.5469, 0.625, 0.6562, 0.75, 0.6406, 0.625, 0.6562, 0.5, 0.6719, 0.625, 0.6094, 0.875, 0.5938, 0.75, 0.6094, 0.625, 0.7188, 0.75, 0.7031, 0.625, 0.7188, 0.5, 0.7344, 0.625, 0.6719, 0.875, 0.6562, 0.75, 0.6719, 0.625, 0.7812, 0.75, 0.7656, 0.625, 0.7812, 0.5, 0.7969, 0.625, 0.7344, 0.875, 0.7188, 0.75, 0.7344, 0.625, 0.8438, 0.75, 0.8281, 0.625, 0.8438, 0.5, 0.8594, 0.625, 0.7969, 0.875, 0.7812, 0.75, 0.7969, 0.625, 0.9062, 0.75, 0.8906, 0.625, 0.9062, 0.5, 0.9219, 0.625, 0.8594, 0.875, 0.8438, 0.75, 0.8594, 0.625, 0.9688, 0.75, 0.9688, 0.5, 0.0, 0.5, 1.0, 0.75, 0.7031, 0.875, 0.7188, 0.75, 0.7344, 0.875, 0.9219, 0.625, 0.9375, 0.5, 0.9531, 0.625, 0.9688, 0.75, 0.9531, 0.875, 0.9531, 0.625, 0.9375, 1.0, 0.9219, 0.875, 0.9531, 0.875, 0.875, 1.0, 0.8594, 0.875, 0.8906, 0.875, 0.3418, 0.4717, 0.25, 0.49, 0.1582, 0.4717, 0.08029, 0.4197, 0.02827, 0.3418, 0.01, 0.25, 0.02827, 0.1582, 0.08029, 0.08029, 0.1582, 0.02827, 0.25, 0.01, 0.2734, 0.01231, 0.3418, 0.02827, 0.4197, 0.08029, 0.4717, 0.1582, 0.49, 0.25, 0.4717, 0.3418, 0.4197, 0.4197, 0.8125, 1.0, 0.7969, 0.875, 0.8281, 0.875, 0.9219, 0.875, 0.9062, 0.75, 0.9219, 0.625, 0.75, 1.0, 0.7344, 0.875, 0.7656, 0.875, 0.04688, 0.625, 0.03125, 0.75, 0.03125, 0.5, 0.6875, 1.0, 0.6719, 0.875, 0.7031, 0.875, 0.07812, 0.875, 0.09375, 0.75, 0.1094, 0.875, 0.625, 1.0, 0.6094, 0.875, 0.6406, 0.875, 0.1406, 0.875, 0.1562, 0.75, 0.1719, 0.875, 0.5625, 1.0, 0.5469, 0.875, 0.5781, 0.875, 0.2031, 0.875, 0.2188, 0.75, 0.2344, 0.875, 0.5156, 0.875, 0.5156, 1.0, 0.5, 1.0, 0.5156, 0.875, 0.5234, 0.875, 0.5156, 1.0, 0.375, 1.0, 0.3594, 0.875, 0.3906, 0.875, 0.3281, 0.875, 0.3438, 0.75, 0.3594, 0.875, 0.3125, 1.0, 0.2969, 0.875, 0.3281, 0.875, 0.3906, 0.875, 0.4062, 0.75, 0.4219, 0.875, 0.25, 1.0, 0.2344, 0.875, 0.2656, 0.875, 0.4531, 0.875, 0.4688, 0.75, 0.4844, 0.875, 0.1875, 1.0, 0.1719, 0.875, 0.2031, 0.875, 0.5234, 0.875, 0.5312, 0.75, 0.5469, 0.875, 0.125, 1.0, 0.1094, 0.875, 0.1406, 0.875, 0.5781, 0.875, 0.5938, 0.75, 0.6094, 0.875, 0.0625, 1.0, 0.04688, 0.875, 0.07812, 0.875, 0.6406, 0.875, 0.6562, 0.75, 0.6719, 0.875, 0.4688, 0.75, 0.4531, 0.625, 0.4688, 0.5, 0.1394, 0.7574, 0.125, 0.75, 0.1094, 0.8574, 0.5156, 0.9062, 0.5156, 0.9375, 0.5, 1.0, 0.5, 0.9688, 0.5, 0.9375, 0.5, 0.9062, 0.5, 0.875, 0.5, 0.8438, 0.5, 0.8125, 0.5, 0.7812, 0.5156, 0.8505, 0.5156, 0.875, 0.9219, 0.9062, 0.9219, 0.9375, 0.9062, 1.0, 0.9062, 0.9688, 0.9062, 0.9375, 0.9062, 0.9062, 0.9062, 0.875, 0.9062, 0.8438, 0.9062, 0.8125, 0.9062, 0.7812, 0.9062, 0.75, 0.9103, 0.7548, 0.9219, 0.75, 0.9219, 0.8125, 0.9219, 0.8438, 0.9219, 0.875, 0.8593, 0.9688, 0.8593, 1.0, 0.8438, 0.9375, 0.8438, 0.9062, 0.8438, 0.875, 0.8438, 0.8438, 0.8438, 0.8125, 0.8438, 0.7812, 0.8593, 0.7308, 0.8593, 0.75, 0.8593, 0.7812, 0.8593, 0.8125, 0.8593, 0.8438, 0.8593, 0.875, 0.8593, 0.9062, 0.8593, 0.9375, 0.7032, 1.0, 0.6719, 1.0, 0.6875, 0.9688, 0.6406, 1.0, 0.6094, 1.0, 0.625, 0.9688, 0.8125, 0.9688, 0.8281, 1.0, 0.8125, 1.0, 0.8906, 0.875, 0.9062, 0.75, 0.9219, 0.875, 0.9062, 1.0, 0.875, 1.0, 0.8906, 0.9375, 0.5469, 0.625, 0.5312, 0.75, 0.5312, 0.5, 0.4375, 1.0, 0.4219, 0.875, 0.4531, 0.875, 0.5234, 0.875, 0.5156, 0.875, 0.5156, 0.75, 0.4688, 0.75, 0.4688, 0.5, 0.5, 0.5, 0.5, 0.75, 0.1394, 0.7574, 0.1406, 0.7188, 0.1406, 0.7674, 0.1406, 0.7674, 0.1719, 0.7681, 0.1562, 0.9375, 0.0, 0.0, 0.0, 0.0, 0.0, 0.0, 0.0, 0.0, 0.4844, 0.9062, 0.4844, 0.9375, 0.4688, 1.0, 0.4688, 0.9688, 0.4688, 0.9375, 0.4688, 0.9062, 0.4688, 0.875, 0.4688, 0.8438, 0.4688, 0.8125, 0.4688, 0.7812, 0.4844, 0.8316, 0.4844, 0.8438, 0.4844, 0.875, 0.4688, 0.75, 0.4844, 0.8316, 0.4688, 0.7812, 0.4844, 0.9375, 0.5, 1.0, 0.4688, 1.0, 0.9688, 0.75, 0.9531, 0.625, 0.9688, 0.5, 0.5781, 0.9688, 0.5781, 1.0, 0.5625, 0.9688, 0.5781, 0.7812, 0.5781, 0.8125, 0.5781, 0.8438, 0.5781, 0.875, 0.5781, 0.9062, 0.5781, 0.9375, 0.9843, 1.0, 0.9531, 1.0, 0.9688, 0.9688, 0.7344, 1.0, 0.7032, 1.0, 0.7188, 0.9688, 0.6719, 1.0, 0.6406, 1.0, 0.6562, 0.9688, 0.6094, 1.0, 0.5781, 1.0, 0.5938, 0.9688, 0.2656, 0.875, 0.2812, 0.75, 0.2969, 0.875, 0.8125, 0.9062, 0.8125, 0.9688, 0.8125, 0.9375, 0.8125, 0.8438, 0.8125, 0.9062, 0.8125, 0.875, 0.8125, 0.7812, 0.8125, 0.8438, 0.8125, 0.8125, 0.8125, 0.9062, 0.8125, 0.9375, 0.7969, 0.9375, 0.7969, 0.9062, 0.8125, 0.9062, 0.7969, 0.9062, 0.7969, 0.875, 0.8125, 0.875, 0.8281, 0.9688, 0.8281, 1.0, 0.8125, 1.0, 0.8125, 0.9688, 0.8125, 0.9375, 0.8125, 0.9062, 0.8125, 0.875, 0.8125, 0.8438, 0.8125, 0.8125, 0.8125, 0.7812, 0.8252, 0.7329, 0.8281, 0.7188, 0.8281, 0.75, 0.8281, 0.7812, 0.8281, 0.8125, 0.8281, 0.8438, 0.8281, 0.875, 0.8281, 0.9062, 0.8281, 0.9375, 0.8281, 1.0, 0.8125, 1.0, 0.8281, 1.0, 0.8125, 0.9688, 0.8125, 0.9375, 0.8125, 0.9688, 0.8125, 0.9062, 0.8125, 0.9062, 0.8125, 0.9375, 0.8125, 0.9062, 0.8125, 0.875, 0.8125, 0.9062, 0.8125, 0.8438, 0.8125, 0.8438, 0.8125, 0.875, 0.8125, 0.8438, 0.8125, 0.8125, 0.8125, 0.8438, 0.8125, 0.7812, 0.8125, 0.7812, 0.8125, 0.8125, 0.8125, 0.5333, 0.8125, 0.5, 0.8125, 0.5333, 0.8281, 0.5, 0.8281, 0.5, 0.8125, 0.5, 0.8125, 0.9688, 0.8125, 0.9688, 0.8125, 1.0, 0.8281, 0.875, 0.8281, 0.8125, 0.8281, 0.8438, 0.6562, 0.8031, 0.6562, 0.8125, 0.6562, 0.8438, 0.6562, 0.875, 0.6562, 0.9062, 0.6562, 0.9375, 0.6562, 0.9688, 0.6406, 1.0, 0.6406, 0.9688, 0.6406, 0.9375, 0.6406, 0.9062, 0.6406, 0.875, 0.6406, 0.8438, 0.6406, 0.8125, 0.6406, 0.7812, 0.6406, 0.75, 0.8281, 0.8125, 0.8281, 0.75, 0.8281, 0.7812, 0.8281, 0.75, 0.8281, 0.6875, 0.8281, 0.7188, 0.8281, 0.7246, 0.8281, 0.75, 0.8281, 0.7188, 0.8281, 0.9375, 0.8281, 0.875, 0.8281, 0.9062, 0.6094, 0.6978, 0.625, 0.8381, 0.625, 0.875, 0.8281, 1.0, 0.8281, 0.9375, 0.8281, 0.9688, 0.8125, 0.9688, 0.8125, 1.0, 0.7969, 1.0, 0.7969, 0.9688, 0.8125, 0.7812, 0.8125, 0.8125, 0.7969, 0.8125, 0.7969, 0.7812, 0.8125, 0.8438, 0.7969, 0.8438, 0.7969, 0.8125, 0.8125, 0.8125, 0.8125, 0.875, 0.7969, 0.875, 0.7969, 0.8438, 0.8125, 0.8438, 0.7969, 0.9688, 0.7969, 1.0, 0.7812, 1.0, 0.7812, 0.9688, 0.7812, 0.9375, 0.7812, 0.9062, 0.7812, 0.875, 0.7812, 0.8438, 0.7812, 0.8125, 0.7812, 0.7812, 0.7851, 0.7956, 0.7969, 0.7437, 0.7969, 0.75, 0.7969, 0.7812, 0.7969, 0.8125, 0.7969, 0.8438, 0.7969, 0.875, 0.7969, 0.9062, 0.7969, 0.9375, 0.5781, 1.0, 0.5469, 1.0, 0.5625, 0.9688, 0.5469, 0.9688, 0.5469, 1.0, 0.5312, 1.0, 0.5312, 0.9688, 0.5312, 0.9375, 0.5312, 0.9062, 0.5312, 0.875, 0.5312, 0.8438, 0.5312, 0.8125, 0.5312, 0.7812, 0.5312, 0.75, 0.5312, 0.7407, 0.5469, 0.875, 0.5469, 0.9063, 0.5469, 0.9375, 0.7188, 0.8438, 0.7188, 0.8125, 0.7344, 0.7812, 0.7188, 0.8438, 0.7188, 0.875, 0.7188, 0.9062, 0.7188, 0.9375, 0.7188, 0.9688, 0.7032, 1.0, 0.7032, 0.9688, 0.7032, 0.9375, 0.7032, 0.9062, 0.7032, 0.875, 0.7032, 0.8438, 0.7032, 0.8125, 0.7032, 0.7812, 0.7032, 0.75, 0.7032, 0.7188, 0.7032, 0.6875, 0.6094, 0.9688, 0.6094, 1.0, 0.5938, 0.9688, 0.5938, 0.9375, 0.5938, 0.9062, 0.5938, 0.875, 0.5938, 0.8438, 0.6094, 0.6978, 0.6094, 0.7188, 0.6094, 0.75, 0.6094, 0.7812, 0.6094, 0.8125, 0.6094, 0.8438, 0.6094, 0.875, 0.6094, 0.9062, 0.6094, 0.9375, 0.3743, 0.9121, 0.375, 0.9081, 0.375, 0.9156, 0.6094, 0.7188, 0.6094, 0.6978, 0.625, 0.875, 0.625, 0.9062, 0.625, 0.9375, 0.625, 0.9688, 0.6094, 1.0, 0.6094, 0.9688, 0.6094, 0.9375, 0.6094, 0.9062, 0.6094, 0.875, 0.6094, 0.8438, 0.6094, 0.8125, 0.6094, 0.7812, 0.6094, 0.75, 0.6875, 0.7638, 0.6875, 0.7812, 0.6875, 0.8125, 0.6875, 0.8438, 0.6875, 0.875, 0.6875, 0.9062, 0.6875, 0.9375, 0.6875, 0.9688, 0.6719, 1.0, 0.6719, 0.9688, 0.6719, 0.9375, 0.6719, 0.9062, 0.6719, 0.875, 0.6719, 0.8438, 0.7656, 0.9688, 0.7656, 1.0, 0.75, 0.9375, 0.75, 0.9062, 0.75, 0.875, 0.75, 0.8438, 0.7656, 0.7355, 0.7656, 0.75, 0.7656, 0.7812, 0.7656, 0.8125, 0.7656, 0.8438, 0.7656, 0.875, 0.7656, 0.9062, 0.7656, 0.9375, 0.8593, 1.0, 0.8281, 1.0, 0.8438, 0.9375, 0.5156, 0.8505, 0.5312, 0.7407, 0.5312, 0.75, 0.5312, 0.7812, 0.5312, 0.8125, 0.5312, 0.8438, 0.5312, 0.875, 0.5312, 0.9062, 0.5312, 0.9375, 0.5312, 0.9688, 0.5312, 1.0, 0.5156, 0.9375, 0.5156, 0.9062, 0.5156, 0.875, 0.0, 0.0, 0.0, 0.0, 0.0, 0.0, 0.0, 0.0, 0.4844, 0.8438, 0.4844, 0.8316, 0.5, 0.7812, 0.5, 0.8125, 0.5, 0.8438, 0.5, 0.875, 0.5, 0.9062, 0.5, 0.9375, 0.5, 0.9688, 0.5, 1.0, 0.4844, 0.9375, 0.4844, 0.9062, 0.4844, 0.875, 0.2031, 0.9688, 0.2031, 1.0, 0.1875, 1.0, 0.1875, 0.9688, 0.1875, 0.9375, 0.1875, 0.9062, 0.1875, 0.875, 0.1875, 0.8438, 0.2031, 0.7466, 0.2031, 0.75, 0.2031, 0.7812, 0.2031, 0.8125, 0.2031, 0.8438, 0.2031, 0.875, 0.2031, 0.9062, 0.2031, 0.9375, 0.1406, 0.7674, 0.1394, 0.7574, 0.1406, 0.763, 0.0, 0.0, 0.0, 0.0, 0.0, 0.0, 0.0, 0.0, 0.2344, 0.8438, 0.25, 0.8181, 0.2344, 0.9062, 0.8125, 0.9375, 0.8125, 0.9688, 0.7969, 0.9688, 0.7969, 0.9375, 0.4531, 0.9688, 0.4531, 1.0, 0.4375, 1.0, 0.4375, 0.9688, 0.4375, 0.9375, 0.4375, 0.9062, 0.4375, 0.875, 0.4375, 0.8637, 0.4531, 0.6875, 0.4531, 0.7188, 0.4531, 0.75, 0.4531, 0.7812, 0.4531, 0.8125, 0.4531, 0.8438, 0.4531, 0.875, 0.4531, 0.9062, 0.4531, 0.9375, 0.5469, 0.875, 0.5469, 0.859, 0.5625, 0.9688, 0.5469, 1.0, 0.5469, 0.9688, 0.5469, 0.9375, 0.5469, 0.9063, 0.3906, 0.9688, 0.3906, 1.0, 0.375, 1.0, 0.375, 0.9688, 0.375, 0.9375, 0.375, 0.9156, 0.375, 0.9081, 0.3906, 0.8125, 0.3906, 0.8438, 0.3906, 0.875, 0.3906, 0.9062, 0.3906, 0.9375, 0.3594, 0.8358, 0.3743, 0.9121, 0.375, 0.9156, 0.375, 0.9375, 0.375, 0.9688, 0.375, 1.0, 0.3594, 1.0, 0.3594, 0.9688, 0.3594, 0.9375, 0.3594, 0.9062, 0.3594, 0.875, 0.3594, 0.8438, 0.4531, 0.6875, 0.4688, 0.7705, 0.4688, 0.7812, 0.4688, 0.8125, 0.4688, 0.8438, 0.4688, 0.875, 0.4688, 0.9062, 0.4688, 0.9375, 0.4688, 0.9688, 0.4688, 1.0, 0.4531, 1.0, 0.4531, 0.9688, 0.4531, 0.9375, 0.4531, 0.9062, 0.4531, 0.875, 0.4531, 0.8438, 0.4531, 0.8125, 0.4531, 0.7812, 0.4531, 0.75, 0.4531, 0.7188, 0.0, 0.0, 0.0, 0.0, 0.0, 0.0, 0.0, 0.0, 0.9219, 0.75, 0.9375, 0.7812, 0.9219, 0.8125, 0.875, 0.75, 0.875, 0.7812, 0.875, 0.8125, 0.875, 0.8438, 0.875, 0.875, 0.875, 0.9062, 0.875, 0.9375, 0.875, 0.9688, 0.875, 1.0, 0.8593, 1.0, 0.8593, 0.9688, 0.8593, 0.9375, 0.8593, 0.9062, 0.8593, 0.875, 0.8593, 0.8438, 0.8593, 0.8125, 0.8593, 0.7812, 0.8593, 0.75, 0.9375, 0.7812, 0.9375, 0.7188, 0.9487, 0.7302, 0.4844, 0.8316, 0.5, 0.75, 0.5156, 0.8505, 0.5, 0.7812, 0.8281, 0.9688, 0.8281, 0.9375, 0.8281, 0.9062, 0.8281, 0.8438, 0.8281, 0.8125, 0.8281, 0.7812, 0.8281, 0.9062, 0.8281, 0.875, 0.8281, 0.8438, 0.8281, 0.7812, 0.8281, 0.75, 0.8281, 0.7246, 0.1875, 0.8438, 0.1875, 0.7812, 0.2031, 0.7466, 0.1875, 0.7899, 0.1719, 0.7813, 0.1719, 0.7188, 0.3281, 0.8853, 0.3438, 0.7188, 0.3438, 0.75, 0.3438, 0.7812, 0.3438, 0.8125, 0.3438, 0.8438, 0.3438, 0.875, 0.3438, 0.9062, 0.3438, 0.9375, 0.3438, 0.9688, 0.3438, 1.0, 0.3281, 1.0, 0.3281, 0.9688, 0.3281, 0.9375, 0.7656, 0.875, 0.7812, 0.75, 0.7969, 0.875, 0.1094, 0.875, 0.1094, 0.8574, 0.125, 0.75, 0.125, 0.7812, 0.125, 0.8125, 0.125, 0.8438, 0.125, 0.875, 0.125, 0.9062, 0.125, 0.9375, 0.125, 0.9688, 0.1094, 1.0, 0.1094, 0.9688, 0.1094, 0.9375, 0.1094, 0.9062, 0.0625, 0.8048, 0.0625, 0.8125, 0.0625, 0.8438, 0.0625, 0.875, 0.0625, 0.9062, 0.0625, 0.9375, 0.0625, 0.9688, 0.0625, 1.0, 0.04688, 0.9688, 0.04688, 0.9375, 0.04688, 0.9062, 0.04688, 0.875, 0.04688, 0.8438, 0.2969, 0.9688, 0.2969, 1.0, 0.2812, 0.9688, 0.2812, 0.9375, 0.2812, 0.9062, 0.2812, 0.875, 0.2812, 0.8438, 0.2812, 0.8125, 0.2812, 0.7899, 0.2969, 0.8438, 0.2969, 0.875, 0.2969, 0.9062, 0.2969, 0.9375, 0.25, 0.875, 0.25, 0.8181, 0.2656, 0.9171, 0.4219, 1.0, 0.3906, 1.0, 0.4062, 0.9375, 0.0, 0.0, 0.0, 0.0, 0.0, 0.0, 0.0, 0.0, 0.7656, 0.75, 0.7656, 0.7403, 0.7812, 0.8438, 0.7812, 0.875, 0.7812, 0.9062, 0.7812, 0.9375, 0.7812, 0.9688, 0.7812, 1.0, 0.7656, 1.0, 0.7656, 0.9688, 0.7656, 0.9375, 0.7656, 0.9062, 0.7656, 0.875, 0.7656, 0.8438, 0.7656, 0.8125, 0.7656, 0.7812, 0.04688, 0.9688, 0.0625, 1.0, 0.03125, 1.0, 0.5781, 0.8125, 0.5781, 0.7812, 0.5938, 0.8438, 0.5938, 0.875, 0.5938, 0.9062, 0.5938, 0.9375, 0.5938, 0.9688, 0.5781, 1.0, 0.5781, 0.9688, 0.5781, 0.9375, 0.5781, 0.9062, 0.5781, 0.875, 0.5781, 0.8438, 0.6406, 0.9688, 0.6406, 1.0, 0.625, 0.9688, 0.625, 0.9375, 0.625, 0.9062, 0.625, 0.875, 0.625, 0.8381, 0.6406, 0.75, 0.6406, 0.7812, 0.6406, 0.8125, 0.6406, 0.8438, 0.6406, 0.875, 0.6406, 0.9062, 0.6406, 0.9375, 0.6719, 0.9688, 0.6719, 1.0, 0.6562, 0.9688, 0.6562, 0.9375, 0.6562, 0.9062, 0.6562, 0.875, 0.6562, 0.8438, 0.6562, 0.8125, 0.6562, 0.8031, 0.6719, 0.8438, 0.6719, 0.875, 0.6719, 0.9062, 0.6719, 0.9375, 0.7032, 0.9688, 0.7032, 1.0, 0.6875, 0.9688, 0.6875, 0.9375, 0.6875, 0.9062, 0.6875, 0.875, 0.6875, 0.8438, 0.6875, 0.8125, 0.6875, 0.7812, 0.6875, 0.7638, 0.7032, 0.6875, 0.7032, 0.7188, 0.7032, 0.75, 0.7032, 0.7812, 0.7032, 0.8125, 0.7032, 0.8438, 0.7032, 0.875, 0.7032, 0.9062, 0.7032, 0.9375, 0.7344, 0.9688, 0.7344, 1.0, 0.7188, 0.9688, 0.7188, 0.9375, 0.7188, 0.9062, 0.7188, 0.875, 0.7188, 0.8438, 0.7344, 0.7812, 0.7344, 0.8125, 0.7344, 0.8438, 0.7344, 0.875, 0.7344, 0.9062, 0.7344, 0.9375, 0.8281, 0.875, 0.8438, 0.75, 0.8594, 0.875, 0.8593, 0.7308, 0.8438, 0.7812, 0.8438, 0.7707, 0.2969, 1.0, 0.3125, 0.9688, 0.3281, 1.0, 0.1406, 0.9688, 0.1406, 1.0, 0.125, 0.9688, 0.125, 0.9375, 0.125, 0.9062, 0.125, 0.875, 0.125, 0.8438, 0.125, 0.8125, 0.125, 0.7812, 0.125, 0.75, 0.1394, 0.7574, 0.1406, 0.7674, 0.1406, 0.7812, 0.1406, 0.8125, 0.1406, 0.8438, 0.1406, 0.875, 0.1406, 0.9062, 0.1406, 0.9375, 0.1406, 0.7812, 0.1406, 0.7674, 0.1562, 0.9375, 0.1406, 1.0, 0.1406, 0.9688, 0.1406, 0.9375, 0.1406, 0.9062, 0.1406, 0.875, 0.1406, 0.8438, 0.1406, 0.8125, 0.1406, 1.0, 0.1094, 1.0, 0.125, 0.9688, 0.2656, 1.0, 0.2812, 0.9688, 0.2969, 1.0, 0.04688, 0.9375, 0.04688, 0.9688, 0.03125, 1.0, 0.03125, 0.9688, 0.03125, 0.9375, 0.03125, 0.9062, 0.03125, 0.875, 0.03125, 0.8438, 0.03125, 0.8125, 0.03125, 0.7969, 0.03125, 0.7859, 0.04688, 0.8438, 0.04688, 0.875, 0.04688, 0.9062, 0.9062, 0.75, 0.8906, 0.875, 0.8906, 0.625, 0.8594, 0.625, 0.875, 0.5, 0.8906, 0.625, 0.8438, 0.75, 0.8281, 0.875, 0.8281, 0.625, 0.7969, 0.625, 0.8125, 0.5, 0.8281, 0.625, 0.7812, 0.75, 0.7656, 0.875, 0.7656, 0.625, 0.7344, 0.625, 0.75, 0.5, 0.7656, 0.625, 0.7188, 0.75, 0.7031, 0.875, 0.7031, 0.625, 0.6719, 0.625, 0.6875, 0.5, 0.7031, 0.625, 0.6562, 0.75, 0.6406, 0.875, 0.6406, 0.625, 0.6094, 0.625, 0.625, 0.5, 0.6406, 0.625, 0.5938, 0.75, 0.5781, 0.875, 0.5781, 0.625, 0.5469, 0.625, 0.5625, 0.5, 0.5781, 0.625, 0.4688, 0.75, 0.4531, 0.875, 0.4531, 0.625, 0.4219, 0.625, 0.4375, 0.5, 0.4531, 0.625, 0.5156, 0.75, 0.5156, 0.875, 0.5, 0.75, 0.5, 0.75, 0.5, 0.5, 0.5156, 0.75, 0.4062, 0.75, 0.3906, 0.875, 0.3906, 0.625, 0.3594, 0.625, 0.375, 0.5, 0.3906, 0.625, 0.3438, 0.75, 0.3281, 0.875, 0.3281, 0.625, 0.2969, 0.625, 0.3125, 0.5, 0.3281, 0.625, 0.2812, 0.75, 0.2656, 0.875, 0.2656, 0.625, 0.2344, 0.625, 0.25, 0.5, 0.2656, 0.625, 0.2188, 0.75, 0.2031, 0.875, 0.2031, 0.625, 0.1719, 0.625, 0.1875, 0.5, 0.2031, 0.625, 0.1562, 0.75, 0.1406, 0.875, 0.1406, 0.625, 0.1094, 0.625, 0.125, 0.5, 0.1406, 0.625, 0.09375, 0.75, 0.07812, 0.875, 0.07812, 0.625, 0.04688, 0.625, 0.0625, 0.5, 0.07812, 0.625, 0.0, 0.75, 0.25, 0.49, 0.9531, 0.875, 0.9688, 0.75, 0.5781, 0.7812, 0.5625, 0.9688, 0.5469, 0.859, 0.9375, 0.5, 0.9688, 0.5, 0.9531, 0.625, 0.9062, 0.5, 0.9375, 0.5, 0.9219, 0.625, 0.875, 0.5, 0.9062, 0.5, 0.8906, 0.625, 0.8438, 0.5, 0.875, 0.5, 0.8594, 0.625, 0.8125, 0.5, 0.8438, 0.5, 0.8281, 0.625, 0.7812, 0.5, 0.8125, 0.5, 0.7969, 0.625, 0.75, 0.5, 0.7812, 0.5, 0.7656, 0.625, 0.7188, 0.5, 0.75, 0.5, 0.7344, 0.625, 0.6875, 0.5, 0.7188, 0.5, 0.7031, 0.625, 0.6562, 0.5, 0.6875, 0.5, 0.6719, 0.625, 0.625, 0.5, 0.6562, 0.5, 0.6406, 0.625, 0.5938, 0.5, 0.625, 0.5, 0.6094, 0.625, 0.5625, 0.5, 0.5938, 0.5, 0.5781, 0.625, 0.5312, 0.5, 0.5625, 0.5, 0.5469, 0.625, 0.1582, 0.4717, 0.25, 0.49, 0.04688, 0.875, 0.4375, 0.5, 0.4688, 0.5, 0.4531, 0.625, 0.4062, 0.5, 0.4375, 0.5, 0.4219, 0.625, 0.375, 0.5, 0.4062, 0.5, 0.3906, 0.625, 0.3438, 0.5, 0.375, 0.5, 0.3594, 0.625, 0.3125, 0.5, 0.3438, 0.5, 0.3281, 0.625, 0.2812, 0.5, 0.3125, 0.5, 0.2969, 0.625, 0.25, 0.5, 0.2812, 0.5, 0.2656, 0.625, 0.2188, 0.5, 0.25, 0.5, 0.2344, 0.625, 0.1875, 0.5, 0.2188, 0.5, 0.2031, 0.625, 0.1562, 0.5, 0.1875, 0.5, 0.1719, 0.625, 0.125, 0.5, 0.1562, 0.5, 0.1406, 0.625, 0.09375, 0.5, 0.125, 0.5, 0.1094, 0.625, 0.0625, 0.5, 0.09375, 0.5, 0.07812, 0.625, 0.03125, 0.5, 0.0625, 0.5, 0.04688, 0.625, 0.3418, 0.4717, 0.9531, 0.875, 0.25, 0.49, 0.8906, 0.9062, 0.8906, 0.9375, 0.875, 1.0, 0.875, 0.9688, 0.875, 0.9375, 0.875, 0.9062, 0.875, 0.875, 0.875, 0.8438, 0.875, 0.8125, 0.875, 0.7812, 0.875, 0.75, 0.8876, 0.6824, 0.8906, 0.6875, 0.8906, 0.7188, 0.8906, 0.75, 0.8906, 0.7812, 0.8906, 0.8125, 0.8906, 0.8438, 0.8906, 0.875, 0.8252, 0.7329, 0.8125, 0.7812, 0.7969, 0.7812, 0.8125, 0.7812, 0.7969, 0.7812, 0.7969, 0.75, 0.8252, 0.7329, 0.8125, 0.7812, 0.8252, 0.7329, 0.8125, 0.5333, 0.8281, 0.6875, 0.8125, 0.5333, 0.9688, 0.5, 0.9843, 0.5625, 0.7968, 0.4854, 0.8193, 0.4786, 0.8418, 0.4717, 0.0, 0.0, 0.0, 0.0, 0.0, 0.0, 0.0, 0.0, 0.0, 0.0, 0.0, 0.0, 0.992, 0.8123, 0.9843, 0.7614, 0.9937, 0.759, 0.01118, 0.7856, 0.008342, 0.782, 0.03125, 0.7859, 0.01562, 0.7812, 0.02846, 0.7914, 0.07812, 0.75, 0.0625, 0.8048, 0.04688, 0.8125, 0.07812, 0.75, 0.1875, 0.7812, 0.1394, 0.7574, 0.2188, 0.7188, 0.2031, 0.7466, 0.2188, 0.7188, 0.1719, 0.7681, 0.1406, 0.7674, 0.1394, 0.7574, 0.9015, 0.4346, 0.875, 0.75, 0.9347, 0.4014, 0.8593, 0.5, 0.8125, 0.5333, 0.8281, 0.5, 0.8125, 0.5333, 0.8281, 0.5, 0.8281, 0.5, 0.8193, 0.4786, 0.9487, 0.7302, 0.8626, 0.4606, 0.9843, 0.9688, 0.9843, 1.0, 0.9688, 0.9688, 0.9688, 0.9375, 0.9688, 0.9062, 0.9688, 0.875, 0.9688, 0.8438, 0.9688, 0.8125, 0.9688, 0.7812, 0.9688, 0.75, 0.9688, 0.7188, 0.9843, 0.7812, 0.9843, 0.8125, 0.9843, 0.8438, 0.9843, 0.875, 0.9843, 0.9062, 0.9843, 0.9375, 0.9375, 0.7812, 0.9375, 0.8125, 0.9375, 0.8438, 0.9375, 0.875, 0.9375, 0.9062, 0.9375, 0.9375, 0.9375, 0.9688, 0.9375, 1.0, 0.9219, 0.9375, 0.9219, 0.9062, 0.9219, 0.875, 0.9219, 0.8438, 0.9219, 0.8125, 0.9843, 0.7614, 0.992, 0.8123, 0.9937, 0.759, 1.0, 0.75, 1.0, 0.7812, 1.0, 0.8125, 1.0, 0.8438, 1.0, 0.875, 1.0, 0.9062, 1.0, 0.9375, 1.0, 0.9688, 1.0, 1.0, 0.9843, 1.0, 0.9843, 0.9688, 0.9843, 0.9375, 0.9843, 0.9062, 0.9843, 0.875, 0.9843, 0.8438, 0.9843, 0.8125, 0.9843, 0.7812, 0.9531, 0.7188, 0.9638, 0.7102, 0.9688, 0.7188, 0.9688, 0.75, 0.9688, 0.7812, 0.9688, 0.8125, 0.9688, 0.8438, 0.9688, 0.875, 0.9688, 0.9062, 0.9688, 0.9375, 0.9688, 0.9688, 0.9531, 1.0, 0.9531, 0.9688, 0.9531, 0.9375, 0.9531, 0.9062, 0.9531, 0.875, 0.9531, 0.8438, 0.9531, 0.8125, 0.9531, 0.7812, 0.9531, 0.75, 0.9531, 0.9688, 0.9531, 1.0, 0.9375, 1.0, 0.9375, 0.9688, 0.9375, 0.9375, 0.9375, 0.9062, 0.9375, 0.875, 0.9375, 0.8438, 0.9375, 0.8125, 0.9375, 0.7812, 0.9375, 0.75, 0.9409, 0.761, 0.9487, 0.7302, 0.9531, 0.7188, 0.9531, 0.75, 0.9531, 0.7812, 0.9531, 0.8125, 0.9531, 0.8438, 0.9531, 0.875, 0.9531, 0.9062, 0.9531, 0.9375, 0.01562, 0.9062, 0.01562, 0.9375, 0.0, 1.0, 0.0, 0.9688, 0.0, 0.9375, 0.0, 0.9062, 0.0, 0.875, 0.0, 0.8438, 0.0, 0.8125, 0.0, 0.7812, 0.0, 0.75, 0.004337, 0.7464, 0.008342, 0.782, 0.01118, 0.7856, 0.01562, 0.7812, 0.01562, 0.8125, 0.01562, 0.8438, 0.01562, 0.875, 0.0, 0.0, 0.0, 0.0, 0.0, 0.0, 0.0, 0.0, 0.0, 0.0, 0.0, 0.0, 0.0, 0.0, 0.0, 0.0, 0.0, 0.0, 0.0, 0.0, 0.0, 0.0, 0.0, 0.0, 0.0, 0.0, 0.0, 0.0, 0.0, 0.0, 0.0, 0.0, 0.0, 0.0, 0.0, 0.0, 0.0, 0.0, 0.0, 0.0, 0.9375, 1.0, 0.9219, 0.9375, 0.9219, 0.9375, 0.9375, 1.0, 0.0, 0.0, 0.0, 0.0, 0.0, 0.0, 0.0, 0.0, 0.0, 0.0, 0.0, 0.0, 0.0, 0.0, 0.0, 0.0, 0.9219, 0.8438, 0.9219, 0.8125, 0.9219, 0.8125, 0.9219, 0.8438, 0.9688, 0.9688, 0.9531, 1.0, 0.9531, 1.0, 0.9688, 0.9688, 0.9219, 0.9062, 0.9219, 0.875, 0.9219, 0.875, 0.9219, 0.9062, 0.0, 0.0, 0.0, 0.0, 0.0, 0.0, 0.0, 0.0, 0.0, 0.0, 0.0, 0.0, 0.0, 0.0, 0.0, 0.0, 0.0, 0.0, 0.0, 0.0, 0.0, 0.0, 0.0, 0.0, 0.0, 0.0, 0.0, 0.0, 0.0, 0.0, 0.0, 0.0, 0.008342, 0.782, 0.01118, 0.7856, 0.01118, 0.7856, 0.008342, 0.782, 0.01562, 0.9375, 0.0, 1.0, 0.0, 1.0, 0.01562, 0.9375, 0.0, 0.0, 0.0, 0.0, 0.0, 0.0, 0.0, 0.0, 0.0, 0.0, 0.0, 0.0, 0.0, 0.0, 0.0, 0.0, 0.0, 0.0, 0.0, 0.0, 0.0, 0.0, 0.0, 0.0, 0.0, 0.0, 0.0, 0.0, 0.0, 0.0, 0.0, 0.0, 0.0, 0.0, 0.0, 0.0, 0.0, 0.0, 0.0, 0.0, 0.9219, 0.8125, 0.9375, 0.7812, 0.9375, 0.7812, 0.9219, 0.8125, 0.0, 0.0, 0.0, 0.0, 0.0, 0.0, 0.0, 0.0, 0.0, 0.0, 0.0, 0.0, 0.0, 0.0, 0.0, 0.0, 0.0, 0.0, 0.0, 0.0, 0.0, 0.0, 0.0, 0.0, 0.0, 0.0, 0.0, 0.0, 0.0, 0.0, 0.0, 0.0, 0.0, 0.0, 0.0, 0.0, 0.0, 0.0, 0.0, 0.0, 0.0, 0.0, 0.0, 0.0, 0.0, 0.0, 0.0, 0.0, 0.0, 0.0, 0.0, 0.0, 0.0, 0.0, 0.0, 0.0, 0.0, 0.0, 0.0, 0.0, 0.0, 0.0, 0.0, 0.0, 0.01562, 0.8125, 0.01562, 0.8438, 0.01562, 0.8438, 0.01562, 0.8125, 0.992, 0.8123, 0.9937, 0.759, 0.9937, 0.759, 0.992, 0.8123, 0.01562, 0.875, 0.01562, 0.9062, 0.01562, 0.9062, 0.01562, 0.875, 0.9843, 0.7614, 0.992, 0.8123, 0.992, 0.8123, 0.9843, 0.7614, 0.0, 0.0, 0.0, 0.0, 0.0, 0.0, 0.0, 0.0, 0.0, 0.0, 0.0, 0.0, 0.0, 0.0, 0.0, 0.0, 0.9843, 1.0, 0.9688, 0.9688, 0.9688, 0.9688, 0.9843, 1.0, 0.9219, 0.9375, 0.9219, 0.9062, 0.9219, 0.9062, 0.9219, 0.9375, 0.0, 0.0, 0.0, 0.0, 0.0, 0.0, 0.0, 0.0, 0.0, 0.0, 0.0, 0.0, 0.0, 0.0, 0.0, 0.0, 0.01562, 0.9062, 0.01562, 0.9375, 0.01562, 0.9375, 0.01562, 0.9062, 0.0, 0.0, 0.0, 0.0, 0.0, 0.0, 0.0, 0.0, 0.01562, 0.7812, 0.01562, 0.8125, 0.01562, 0.8125, 0.01562, 0.7812, 0.0, 0.0, 0.0, 0.0, 0.0, 0.0, 0.0, 0.0, 0.0, 0.0, 0.0, 0.0, 0.0, 0.0, 0.0, 0.0, 0.01562, 0.8438, 0.01562, 0.875, 0.01562, 0.875, 0.01562, 0.8438, 0.0, 0.0, 0.0, 0.0, 0.0, 0.0, 0.0, 0.0, 0.0, 0.0, 0.0, 0.0, 0.0, 0.0, 0.0, 0.0, 0.9219, 0.875, 0.9219, 0.8438, 0.9219, 0.8438, 0.9219, 0.875, 0.0, 0.0, 0.0, 0.0, 0.0, 0.0, 0.0, 0.0, 0.0, 0.0, 0.0, 0.0, 0.0, 0.0, 0.0, 0.0, 0.0, 0.0, 0.0, 0.0, 0.0, 0.0, 0.0, 0.0, 0.0, 0.0, 0.0, 0.0, 0.0, 0.0, 0.0, 0.0, 0.0, 0.0, 0.0, 0.0, 0.0, 0.0, 0.0, 0.0])
me_cylinder_001.materials.append(mat_glass)
me_cylinder_001.materials.append(mat_metal_cap)
me_cylinder_001.use_remesh_fix_poles = True
me_cylinder_001.use_remesh_preserve_attributes = False
me_cylinder_001.use_mirror_x = True
me_cylinder_001.use_mirror_y = True
me_cylinder_001.update()
me_cylinder_002 = bpy.data.meshes.new('Cylinder.002')
me_cylinder_002.from_pydata([(0.7071, 0.7071, 0.0), (0.1951, 0.9808, -0.125), (0.9808, -0.1951, 0.375), (0.8315, 0.5556, 0.125), (0.8777, 0.4691, 0.0), (0.8777, 0.4691, -0.25), (0.09811, 0.9903, 0.125), (1.0, -4.371e-08, 0.125), (0.7693, -0.6313, -0.125), (0.8777, -0.4691, 0.375), (0.9524, -0.2886, -0.375), (-0.05213, 0.9954, 0.1282), (-0.9239, -0.3827, 0.125), (-0.9808, -0.1951, 0.125), (-0.8315, -0.5556, -0.125), (-0.4691, 0.8777, 0.125), (-0.9808, 0.1951, -0.125), (-0.9808, 0.1951, -0.5), (-0.2889, 0.9523, 0.25), (0.9155, 0.3813, -0.9796), (0.7697, 0.6309, -0.07677), (0.8315, 0.5556, 0.08292), (0.8862, 0.4532, -0.06818), (0.9523, 0.2889, -0.02531), (0.9904, 0.09755, -0.05792), (0.6313, -0.7693, -0.209), (0.2889, -0.9523, 0.4358), (0.9808, 0.1951, 0.125), (-0.6313, -0.7693, 0.25), (-0.4689, -0.8778, 0.06267), (0.8777, 0.4691, -0.25), (-0.9523, -0.2889, 0.25), (0.9523, 0.2889, 0.0), (-0.7643, 0.6374, 0.02945), (-1.0, 1.192e-08, 0.2723), (-0.9904, -0.09755, 0.6683), (-0.9808, -0.1951, 0.1597), (-0.8777, -0.4691, 0.5414), (0.9904, -0.09755, 0.125), (-0.9904, 0.09755, 0.375), (-1.0, 1.192e-08, 0.2723), (0.7071, 0.7071, 0.0), (0.2224, 0.9633, -0.1589), (0.3132, 0.937, -0.07922), (0.3827, 0.9239, 0.125), (0.1, -0.9704, -0.8779), (-0.09755, -0.9903, -0.7504), (0.4575, 0.8556, -0.8784), (0.8315, 0.5556, -0.75), (0.3827, -0.9239, -0.75), (0.9076, 0.3763, -0.8733), (0.8141, -0.5452, -0.8736), (0.6912, -0.691, -0.8751), (0.5414, -0.8113, -0.8788), (0.2833, -0.9349, -0.9686), (0.4618, -0.8658, -0.9705), (-0.9839, 0.1015, -0.9843), (-0.9463, 0.2857, -0.9801), (0.7631, -0.6264, -0.9748), (0.8691, -0.4654, -0.9771), (0.9464, -0.2854, -0.9801), (-0.2833, 0.9349, -0.9686), (0.1018, 0.9766, -0.9764), (0.2833, 0.9349, -0.9686), (-0.9076, -0.3763, -0.8733), (-0.9643, -0.1929, -0.8738), (-0.6244, 0.7598, -0.9724), (-0.4618, 0.8658, -0.9705), (-0.7631, 0.6264, -0.9748), (-0.9839, -0.1015, -0.9843), (-0.9463, -0.2857, -0.9801), (0.9726, 0.1941, -0.9806), (-0.1944, -0.9629, -0.9709), (-0.9955, 1.257e-08, -0.9877), (-0.9155, 0.3813, -0.9796), (-0.8233, 0.551, -0.9764), (-0.1944, 0.9629, -0.9709), (0.1944, -0.9629, -0.9709), (-0.1, 0.9704, -0.8779), (0.09811, 0.9902, -0.7504), (-0.3719, -0.8992, -0.882), (-0.5414, -0.8113, -0.8788), (-0.2807, -0.9259, -0.8812), (-9.238e-08, -0.9889, -0.9807), (-0.1944, -0.9629, -0.9709), (-0.2833, -0.9349, -0.9686), (0.7635, 0.6259, -0.9748), (0.0, 0.9889, -0.9807), (-0.8691, -0.4654, -0.9771), (0.9839, -0.1015, -0.9843), (0.3744, 0.9084, -0.9703), (0.5479, 0.8207, -0.972), (0.6996, 0.6995, -0.974), (0.9839, 0.1015, -0.9843), (0.9463, 0.2857, -0.9801), (0.7635, 0.6259, -0.9748), (0.8691, 0.4654, -0.9771), (0.7635, 0.6259, -0.9748), (-0.7071, 0.7071, -0.375), (-0.4691, 0.8777, 0.0), (-0.9808, 0.1951, -0.125), (-0.9808, 0.1951, -0.5), (-0.5556, 0.8315, 0.156), (-0.6313, 0.7693, 0.4296), (-0.7643, 0.6374, 0.02945), (-0.9904, 0.09755, 0.3996), (0.4691, 0.8777, 0.0), (-0.2889, -0.9523, -0.25), (-0.7693, -0.6313, 0.375), (-0.7693, -0.6313, 0.3431), (-0.7071, -0.7071, 0.6323), (-0.1951, -0.9808, 0.08205), (-0.1951, -0.9808, 0.0), (-0.09755, -0.9904, 0.3262), (0.09755, -0.9904, 0.4022), (0.6461, 0.7571, -0.2702), (0.5819, 0.7933, -0.04312), (0.5334, 0.8437, 0.01933)], [(100, 104), (96, 95)], [(82, 85, 107), (40, 39, 69, 35, 34), (69, 65, 13, 35), (17, 57, 56), (80, 82, 29), (59, 60, 10), (52, 8, 53), (11, 6, 67), (59, 10, 9), (74, 57, 17), (15, 68, 75), (6, 61, 67), (46, 114, 113), (32, 23, 22), (1, 78, 76), (61, 6, 1, 76), (67, 66, 11), (78, 1, 42, 87), (16, 33, 17), (18, 11, 66), (17, 33, 75, 74), (117, 116, 47, 106), (47, 90, 44, 106), (7, 38, 89, 24), (10, 60, 2), (89, 93, 24), (63, 62, 79, 43), (20, 86, 48, 3), (5, 4, 22, 50), (21, 30, 50, 48), (42, 43, 79), (15, 18, 68), (18, 66, 68), (81, 29, 28), (87, 42, 79), (2, 60, 38), (73, 69, 39), (115, 41, 92), (64, 88, 110), (58, 51, 59, 9), (33, 15, 75), (8, 25, 53), (94, 19, 27), (46, 84, 83), (49, 54, 55), (88, 81, 28), (26, 54, 49), (55, 25, 49), (19, 22, 23), (52, 58, 8), (60, 89, 38), (91, 115, 92), (82, 107, 29), (23, 27, 19), (56, 73, 17), (80, 29, 81), (102, 98, 103), (73, 39, 17), (104, 103, 98), (99, 98, 102), (105, 100, 101), (36, 65, 70, 64, 12, 31), (12, 64, 14, 37), (84, 46, 113), (108, 110, 64, 109), (87, 79, 62), (20, 97, 0), (55, 53, 25), (46, 83, 114), (72, 111, 107, 85), (8, 58, 9), (83, 45, 114), (113, 112, 84), (49, 25, 26), (45, 26, 114), (45, 77, 54, 26), (47, 116, 91), (115, 91, 116), (27, 24, 93), (93, 71, 94, 27), (88, 28, 110)])
_uv = me_cylinder_002.uv_layers.new(name='UVMap')
_uv.uv.foreach_set('vector', [0.4531, 0.5333, 0.6807, 0.02144, 0.4531, 0.6875, 0.25, 0.8181, 0.2344, 0.8438, 0.2656, 0.5, 0.2656, 0.9171, 0.25, 0.8181, 0.2656, 0.5, 0.2812, 0.5333, 0.2812, 0.7812, 0.2656, 0.9171, 0.2188, 0.625, 0.5214, 0.3193, 0.5123, 0.2734, 0.4375, 0.5333, 0.4531, 0.5333, 0.4219, 0.7657, 0.0, 0.0, 0.7032, 0.5, 0.7032, 0.6562, 0.625, 0.5333, 0.6406, 0.7188, 0.5938, 0.5333, 0.008342, 0.782, 0.9843, 0.7812, 0.07812, 0.5, 0.0, 0.0, 0.7032, 0.6562, 0.0, 0.0, 0.5283, 0.3418, 0.5214, 0.3193, 0.2188, 0.625, 0.07812, 0.7812, 0.1406, 0.5, 0.5504, 0.3833, 0.9843, 0.7812, 0.6807, 0.4786, 0.07812, 0.5, 0.4844, 0.5625, 0.5156, 0.8505, 0.4844, 0.8316, 0.7969, 0.75, 0.7969, 0.7437, 0.8252, 0.7329, 0.9688, 0.7188, 0.01562, 0.5333, 0.7032, 0.4854, 0.6807, 0.4786, 0.9843, 0.7812, 0.9688, 0.7188, 0.7032, 0.4854, 0.07812, 0.5, 0.1094, 0.5, 0.008342, 0.782, 0.01562, 0.5333, 0.9688, 0.7188, 0.9638, 0.7102, 0.0, 0.5, 0.2188, 0.7188, 0.1394, 0.7574, 0.2188, 0.625, 0.04688, 0.8125, 0.008342, 0.782, 0.1094, 0.5, 0.2188, 0.625, 0.1394, 0.7574, 0.5504, 0.3833, 0.5283, 0.3418, 0.9103, 0.7548, 0.8991, 0.7392, 0.9219, 0.5333, 0.9219, 0.75, 0.9219, 0.5333, 0.9375, 0.5, 0.9375, 0.7812, 0.9219, 0.75, 0.75, 0.7812, 0.7344, 0.7812, 0.7344, 0.5, 0.7656, 0.7355, 0.7032, 0.6562, 0.7032, 0.5, 0.7188, 0.8438, 0.7344, 0.5, 0.9877, 0.2734, 0.7656, 0.7355, 0.8193, 0.4786, 0.0, 0.0, 0.9843, 0.5625, 0.9487, 0.7302, 0.8593, 0.7308, 0.8593, 0.5, 0.8438, 0.5625, 0.8438, 0.7812, 0.8281, 0.6875, 0.8281, 0.75, 0.8252, 0.7329, 0.8125, 0.5333, 0.8438, 0.7707, 0.8281, 0.6875, 0.8125, 0.5333, 0.8438, 0.5625, 0.9638, 0.7102, 0.9487, 0.7302, 0.9843, 0.5625, 0.07812, 0.7812, 0.04688, 0.8125, 0.1406, 0.5, 0.04688, 0.8125, 0.1094, 0.5, 0.1406, 0.5, 0.4062, 0.5333, 0.4219, 0.7657, 0.3906, 0.8125, 0.0, 0.5, 0.9638, 0.7102, 0.9843, 0.5625, 0.7188, 0.8438, 0.7032, 0.5, 0.7344, 0.7812, 0.51, 0.25, 0.2656, 0.5, 0.2344, 0.8438, 0.8876, 0.6824, 0.875, 0.75, 0.875, 0.5, 0.3125, 0.5333, 0.3281, 0.5, 0.375, 0.9081, 0.0, 0.0, 0.0, 0.0, 0.0, 0.0, 0.0, 0.0, 0.1394, 0.7574, 0.07812, 0.7812, 0.5504, 0.3833, 0.6406, 0.7188, 0.6094, 0.6978, 0.5938, 0.5333, 0.9786, 0.3193, 0.8125, 0.5, 0.7812, 0.7812, 0.4844, 0.5625, 0.4688, 0.5, 0.5, 0.5, 0.5625, 0.5625, 0.5469, 0.5, 0.5781, 0.5, 0.3281, 0.5, 0.4062, 0.5333, 0.3906, 0.8125, 0.5469, 0.859, 0.5469, 0.5, 0.5625, 0.5625, 0.5781, 0.5, 0.6094, 0.6978, 0.5625, 0.5625, 0.8125, 0.5, 0.8252, 0.7329, 0.7969, 0.7437, 0.625, 0.5333, 0.0, 0.0, 0.6406, 0.7188, 0.7032, 0.5, 0.7344, 0.5, 0.7344, 0.7812, 0.9062, 0.5, 0.8876, 0.6824, 0.875, 0.5, 0.4531, 0.5333, 0.4531, 0.6875, 0.4219, 0.7657, 0.7969, 0.7437, 0.7812, 0.7812, 0.8125, 0.5, 0.5123, 0.2734, 0.51, 0.25, 0.2188, 0.625, 0.4375, 0.5333, 0.4219, 0.7657, 0.4062, 0.5333, 0.09375, 0.789, 0.125, 0.6562, 0.1094, 0.8574, 0.51, 0.25, 0.2344, 0.8438, 0.2188, 0.625, 0.1394, 0.7574, 0.1094, 0.8574, 0.125, 0.6562, 0.07812, 0.75, 0.125, 0.6562, 0.09375, 0.789, 0.2344, 0.8499, 0.2188, 0.7188, 0.2188, 0.625, 0.2812, 0.7899, 0.2812, 0.5333, 0.2969, 0.5, 0.3125, 0.5333, 0.3125, 0.7812, 0.2969, 0.8125, 0.3125, 0.7812, 0.3125, 0.5333, 0.3438, 0.7188, 0.3281, 0.8853, 0.4688, 0.5, 0.4844, 0.5625, 0.4844, 0.8316, 0.3594, 0.8438, 0.375, 0.9081, 0.3125, 0.5333, 0.3594, 0.8358, 0.0, 0.0, 0.0, 0.0, 0.0, 0.0, 0.8593, 0.7308, 0.9347, 0.4014, 0.875, 0.75, 0.5781, 0.5, 0.5938, 0.5333, 0.6094, 0.6978, 0.4844, 0.5625, 0.5, 0.5, 0.5156, 0.8505, 0.7032, 0.01461, 0.4688, 0.7705, 0.4531, 0.6875, 0.6807, 0.02144, 0.6406, 0.7188, 0.0, 0.0, 0.0, 0.0, 0.5, 0.5, 0.5156, 0.5333, 0.5156, 0.8505, 0.4844, 0.8316, 0.4688, 0.75, 0.4688, 0.5, 0.5625, 0.5625, 0.6094, 0.6978, 0.5469, 0.859, 0.5156, 0.5333, 0.5469, 0.859, 0.5156, 0.8505, 0.5156, 0.5333, 0.5312, 0.5, 0.5469, 0.5, 0.5469, 0.859, 0.9219, 0.5333, 0.8991, 0.7392, 0.9062, 0.5, 0.8876, 0.6824, 0.9062, 0.5, 0.8991, 0.7392, 0.7812, 0.7812, 0.7656, 0.7355, 0.9877, 0.2734, 0.9877, 0.2734, 0.9854, 0.2968, 0.9786, 0.3193, 0.7812, 0.7812, 0.3281, 0.5, 0.3906, 0.8125, 0.375, 0.9081])
me_cylinder_002.materials.append(mat_glass)
me_cylinder_002.materials.append(mat_metal_cap)
me_cylinder_002.use_remesh_fix_poles = True
me_cylinder_002.use_remesh_preserve_attributes = False
me_cylinder_002.use_mirror_x = True
me_cylinder_002.use_mirror_y = True
me_cylinder_002.update()
me_cylinder_003 = bpy.data.meshes.new('Cylinder.003')
me_cylinder_003.from_pydata([(0.7635, 0.6259, -0.9748), (0.8691, 0.4654, -0.9771), (0.9463, 0.2857, -0.9801), (0.9839, 0.1015, -0.9843), (0.9839, -0.1015, -0.9843), (0.9464, -0.2854, -0.9801), (0.8691, -0.4654, -0.9771), (0.7631, -0.6264, -0.9748), (0.6244, -0.7598, -0.9724), (0.4618, -0.8658, -0.9705), (0.2833, -0.9349, -0.9686), (0.1012, -0.9767, -0.9765), (-0.1012, -0.9767, -0.9765), (-0.2833, -0.9349, -0.9686), (-0.1944, 0.9629, -0.9709), (-0.3744, 0.9084, -0.9703), (-0.5479, 0.8207, -0.972), (-0.6996, 0.6995, -0.974), (-0.8233, 0.551, -0.9764), (-0.9155, 0.3813, -0.9796), (-0.9726, 0.1941, -0.9806), (-0.9955, 1.257e-08, -0.9877), (-0.9726, -0.1941, -0.9806), (-0.9155, -0.3813, -0.9796), (-0.8233, -0.551, -0.9764), (-0.6996, -0.6995, -0.974), (-0.5479, -0.8207, -0.972), (-0.3744, -0.9084, -0.9703), (-0.1944, -0.9629, -0.9709), (-9.238e-08, -0.9889, -0.9807), (0.1944, -0.9629, -0.9709), (0.3744, -0.9084, -0.9703), (0.5479, -0.8207, -0.972), (0.6996, -0.6995, -0.974), (0.8233, -0.551, -0.9764), (0.9155, -0.3813, -0.9796), (0.9726, -0.1941, -0.9806), (0.9955, -4.505e-08, -0.9877), (0.9726, 0.1941, -0.9806), (0.9155, 0.3813, -0.9796), (0.8233, 0.551, -0.9764), (0.5479, 0.8207, -0.972), (0.0, 0.9889, -0.9807), (0.6244, 0.7598, -0.9724), (0.4618, 0.8658, -0.9705), (0.2833, 0.9349, -0.9686), (0.1018, 0.9766, -0.9764), (-0.1012, 0.9767, -0.9765), (-0.2833, 0.9349, -0.9686), (-0.4618, 0.8658, -0.9705), (-0.6244, 0.7598, -0.9724), (-0.7631, 0.6264, -0.9748), (-0.9463, 0.2857, -0.9801), (-0.9839, 0.1015, -0.9843), (-0.9839, -0.1015, -0.9843), (-0.9463, -0.2857, -0.9801), (-0.8691, -0.4654, -0.9771), (-0.7631, -0.6264, -0.9748), (-0.6244, -0.7598, -0.9724), (-0.4616, -0.8659, -0.9705)], [], [(42, 46, 45, 44, 41, 43, 0, 40, 1, 39, 2, 38, 3, 37, 4, 36, 5, 35, 6, 34, 7, 33, 8, 32, 9, 31, 10, 30, 11, 29, 12, 28, 13, 27, 59, 26, 58, 25, 57, 24, 56, 23, 55, 22, 54, 21, 53, 20, 52, 19, 18, 51, 17, 50, 16, 49, 15, 48, 14, 47)])
_uv = me_cylinder_003.uv_layers.new(name='UVMap')
_uv.uv.foreach_set('vector', [0.75, 0.49, 0.7735, 0.4877, 0.8193, 0.4786, 0.8626, 0.4606, 0.8833, 0.4496, 0.9015, 0.4346, 0.9347, 0.4014, 0.9496, 0.3833, 0.9606, 0.3626, 0.9717, 0.3418, 0.9786, 0.3193, 0.9854, 0.2968, 0.9877, 0.2734, 0.99, 0.25, 0.9877, 0.2266, 0.9854, 0.2032, 0.9786, 0.1807, 0.9717, 0.1582, 0.9606, 0.1374, 0.9496, 0.1167, 0.9346, 0.09848, 0.9197, 0.08029, 0.9015, 0.06537, 0.8833, 0.05045, 0.8626, 0.03936, 0.8418, 0.02827, 0.8193, 0.02144, 0.7968, 0.01461, 0.7734, 0.01231, 0.75, 0.01, 0.7266, 0.01231, 0.7032, 0.01461, 0.6807, 0.02144, 0.6582, 0.02827, 0.6375, 0.03933, 0.6167, 0.05045, 0.5985, 0.06537, 0.5803, 0.08029, 0.5654, 0.09848, 0.5504, 0.1167, 0.5394, 0.1374, 0.5283, 0.1582, 0.5214, 0.1807, 0.5146, 0.2032, 0.5123, 0.2266, 0.51, 0.25, 0.5123, 0.2734, 0.5146, 0.2968, 0.5214, 0.3193, 0.5283, 0.3418, 0.5504, 0.3833, 0.5654, 0.4015, 0.5803, 0.4197, 0.5985, 0.4346, 0.6167, 0.4496, 0.6374, 0.4606, 0.6582, 0.4717, 0.6807, 0.4786, 0.7032, 0.4854, 0.7266, 0.4877])
me_cylinder_003.materials.append(mat_glass)
me_cylinder_003.materials.append(mat_metal_cap)
me_cylinder_003.use_remesh_fix_poles = True
me_cylinder_003.use_remesh_preserve_attributes = False
me_cylinder_003.use_mirror_x = True
me_cylinder_003.use_mirror_y = True
me_cylinder_003.update()

# ---- objects
ob_cylinder_001 = bpy.data.objects.new('Cylinder.001', me_cylinder_001)
ob_cylinder_002 = bpy.data.objects.new('Cylinder.002', me_cylinder_002)
ob_cylinder_003 = bpy.data.objects.new('Cylinder.003', me_cylinder_003)

# ---- transforms, parenting, visibility, modifiers, constraints
ob_cylinder_001.location = (0.0, 0.0, 5.0)
ob_cylinder_001.scale = (5.0, 5.0, 5.0)
ob_cylinder_001.use_mesh_mirror_x = True
ob_cylinder_001.use_mesh_mirror_y = True
ob_cylinder_002.location = (0.0, 0.0, 5.0)
ob_cylinder_002.scale = (5.0, 5.0, 5.0)
ob_cylinder_002.use_mesh_mirror_x = True
ob_cylinder_002.use_mesh_mirror_y = True
ob_cylinder_003.location = (0.0, 0.0, 5.0)
ob_cylinder_003.scale = (5.0, 5.0, 5.0)
ob_cylinder_003.use_mesh_mirror_x = True
ob_cylinder_003.use_mesh_mirror_y = True

# ---- collection membership
col_collection.objects.link(ob_cylinder_001)
col_collection.objects.link(ob_cylinder_002)
col_collection.objects.link(ob_cylinder_003)

# ---- scene / render settings (as saved in the file)
scene.frame_start = 1; scene.frame_end = 250; scene.frame_set(1)
scene.render.engine = 'BLENDER_EEVEE_NEXT'
scene.cycles.use_denoising = False
scene.cycles.samples = 128
scene.cycles.sampling_pattern = 'TABULATED_SOBOL'
scene.cycles.use_adaptive_sampling = False
scene.cycles.use_light_tree = False
scene.view_settings.view_transform = 'Filmic'
bpy.context.view_layer.update()

# ---- added for rendering (the .blend has no active camera and no usable light): camera, sun
cam_auto = bpy.data.cameras.new('AutoCamera')
cam_auto.lens = 50.0
cam_auto.sensor_width = 36.0
cam_auto.clip_end = 1000.0
ob_auto_camera = bpy.data.objects.new('AutoCamera', cam_auto)
scene.collection.objects.link(ob_auto_camera)
ob_auto_camera.location = (16.5775, -19.8931, 18.8204)
ob_auto_camera.rotation_euler = (1.09748, -7.21219e-08, 0.694738)
scene.camera = ob_auto_camera
light_auto_sun = bpy.data.lights.new('AutoSun', 'SUN')
light_auto_sun.energy = 3.0
light_auto_sun.angle = 0.0523599
ob_auto_sun = bpy.data.objects.new('AutoSun', light_auto_sun)
scene.collection.objects.link(ob_auto_sun)
ob_auto_sun.rotation_euler = (0.872665, 0.174533, 0.523599)
bpy.context.view_layer.update()
